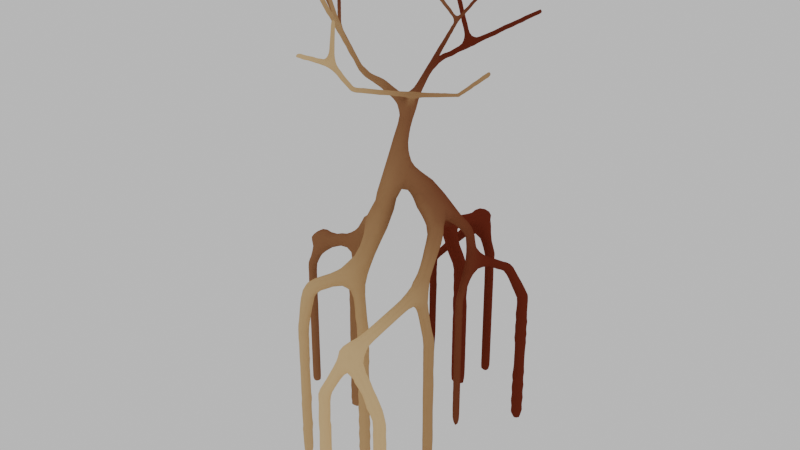 # Source: Tree.blend  (saved by Blender 4.5.88; exported with 4.5.12 LTS)
import bpy
from mathutils import Matrix  # noqa: F401  (used for matrix-valued properties, if any)

bpy.ops.wm.read_factory_settings(use_empty=True)
scene = bpy.context.scene
scene.name = 'Scene'

# ---- collections
col_collection = bpy.data.collections.new('Collection'); scene.collection.children.link(col_collection)

# ---- materials (node trees are filled in below, after node groups)
mat_wood = bpy.data.materials.new('Wood')
mat_wood.alpha_threshold = 0.0
mat_wood.roughness = 0.5
mat_wood.line_color = (0.0, 0.0, 0.0, 1.0)

# ---- material node trees
mat_wood.use_nodes = True; mat_wood.node_tree.nodes.clear()
_N = mat_wood.node_tree.nodes; _L = mat_wood.node_tree.links
n0 = _N.new('ShaderNodeOutputMaterial'); n0.name = 'Material Output'; n0.location = (1131, 177)
n1 = _N.new('ShaderNodeTexGradient'); n1.name = 'Gradient Texture'; n1.location = (-389, 125)
n2 = _N.new('ShaderNodeMapping'); n2.name = 'Mapping'; n2.location = (-718, 125)
n3 = _N.new('ShaderNodeTexCoord'); n3.name = 'Texture Coordinate'; n3.location = (-898, 125)
n4 = _N.new('ShaderNodeSeparateXYZ'); n4.name = 'Separate XYZ'; n4.location = (-554, 126)
n5 = _N.new('ShaderNodeValToRGB'); n5.name = 'Color Ramp'; n5.location = (-209, 176)
n5.color_ramp.interpolation = 'EASE'
while len(n5.color_ramp.elements) > 1: n5.color_ramp.elements.remove(n5.color_ramp.elements[-1])
n5.color_ramp.elements[0].position = 0.3; n5.color_ramp.elements[0].color = (0.1608, 0.02826, 0.01608, 1.0)
_e = n5.color_ramp.elements.new(1.0); _e.color = (0.8, 0.5587, 0.2591, 1.0)
n6 = _N.new('ShaderNodeBsdfDiffuse'); n6.name = 'Diffuse BSDF'; n6.location = (124, 306)
n7 = _N.new('ShaderNodeShaderToRGB'); n7.name = 'Shader to RGB'; n7.location = (360, 23)
n8 = _N.new('ShaderNodeValToRGB'); n8.name = 'Color Ramp.001'; n8.location = (531, 23)
n8.color_ramp.interpolation = 'CONSTANT'
while len(n8.color_ramp.elements) > 1: n8.color_ramp.elements.remove(n8.color_ramp.elements[-1])
n8.color_ramp.elements[0].position = 0.0; n8.color_ramp.elements[0].color = (0.0, 0.0, 0.0, 1.0)
_e = n8.color_ramp.elements.new(0.75); _e.color = (1.0, 1.0, 1.0, 1.0)
n9 = _N.new('ShaderNodeMix'); n9.name = 'Mix'; n9.location = (889, -43)
n9.data_type = 'RGBA'
n10 = _N.new('ShaderNodeHueSaturation'); n10.name = 'Hue/Saturation/Value'; n10.location = (417, -232)
n10.inputs[2].default_value = 0.6
n11 = _N.new('ShaderNodeMix'); n11.name = 'Mix.001'; n11.location = (613, -228)
n11.data_type = 'RGBA'
n11.inputs[0].default_value = 0.02125
n11.inputs[7].default_value = (5.149e-05, 0.0, 0.4999, 1.0)
_L.new(n3.outputs[0], n2.inputs[0])
_L.new(n2.outputs[0], n4.inputs[0])
_L.new(n4.outputs[2], n1.inputs[0])
_L.new(n1.outputs[0], n5.inputs[0])
_L.new(n6.outputs[0], n7.inputs[0])
_L.new(n7.outputs[0], n8.inputs[0])
_L.new(n8.outputs[0], n9.inputs[0])
_L.new(n5.outputs[0], n10.inputs[4])
_L.new(n10.outputs[0], n11.inputs[6])
_L.new(n11.outputs[2], n9.inputs[6])
_L.new(n5.outputs[0], n9.inputs[7])
_L.new(n5.outputs[0], n6.inputs[0])
_L.new(n6.outputs[0], n0.inputs[0])
n0.is_active_output = True

# ---- world
world_world = bpy.data.worlds.new('World'); scene.world = world_world
world_world.use_nodes = True; world_world.node_tree.nodes.clear()
_N = world_world.node_tree.nodes; _L = world_world.node_tree.links
n0 = _N.new('ShaderNodeOutputWorld'); n0.name = 'World Output'; n0.location = (200, 100)
n1 = _N.new('ShaderNodeBackground'); n1.name = 'Background'; n1.location = (-200, 100)
n1.inputs[0].default_value = (0.6787, 0.6787, 0.6787, 1.0)
_L.new(n1.outputs[0], n0.inputs[0])
n0.is_active_output = True
world_world.color = (0.05088, 0.05088, 0.05088)
world_world.sun_shadow_jitter_overblur = 0.0

# ---- meshes
me_plane = bpy.data.meshes.new('Plane')
me_plane.from_pydata([(-0.3654, 0.2318, 2.546), (-0.6582, 0.2318, 3.115), (-0.09237, 0.3049, 3.406), (0.2004, 0.3049, 2.837), (2.015, 0.3414, 2.057), (2.341, 0.3414, 2.524), (2.807, 0.3908, 2.199), (2.481, 0.3908, 1.732), (1.621, 0.2321, -1.331), (1.218, 0.2321, -1.398), (1.152, 0.3046, -1.001), (1.555, 0.3046, -0.9339), (-0.9718, 0.1921, -3.587), (-0.3213, 0.1921, -3.075), (0.1827, 0.3445, -3.714), (-0.4679, 0.3445, -4.227), (-2.37, 0.2238, 0.1456), (-3.165, 0.2238, 0.0867), (-3.224, 0.3129, 0.8776), (-2.428, 0.3129, 0.9365), (-2.007, 3.062, 0.904), (-1.626, 3.058, 0.0988), (-2.168, 3.715, -0.1612), (-2.549, 3.719, 0.644), (1.516, 3.716, 0.01347), (0.9273, 3.853, 0.5968), (1.391, 4.475, 0.9187), (1.979, 4.338, 0.3353), (0.06741, 3.187, -1.595), (0.5814, 3.026, -1.684), (0.6219, 3.383, -2.095), (0.1079, 3.544, -2.006), (1.534, 3.615, -1.216), (1.791, 3.518, -0.8249), (2.175, 3.716, -1.028), (1.919, 3.813, -1.419), (2.008, 1.107, -3.248), (2.44, 1.134, -2.953), (2.63, 1.508, -3.268), (2.198, 1.48, -3.563), (2.402, -0.1584, -3.601), (2.941, -0.1137, -3.206), (3.32, 0.03279, -3.739), (2.78, -0.01191, -4.134), (-1.822, 1.567, 4.002), (-2.241, 1.594, 3.331), (-2.751, 2.095, 3.67), (-2.332, 2.068, 4.341), (-2.273, -0.3302, 3.944), (-2.571, -0.3045, 3.445), (-3.068, -0.2595, 3.745), (-2.769, -0.2852, 4.244), (-0.9082, 9.613, 1.099), (-1.248, 9.557, 0.8336), (-1.127, 9.906, 0.6049), (-0.7869, 9.962, 0.8701), (2.503, 11.87, -4.538), (2.622, 11.87, -4.357), (2.537, 12.06, -4.302), (2.419, 12.06, -4.483), (0.516, 10.57, 4.07), (0.2835, 10.57, 4.022), (0.3113, 10.76, 3.892), (0.5438, 10.76, 3.94), (3.335, 10.45, 1.722), (3.305, 10.45, 1.886), (3.231, 10.6, 1.873), (3.261, 10.6, 1.709), (4.887, 11.67, 2.02), (4.847, 11.66, 2.225), (4.72, 11.83, 2.202), (4.76, 11.83, 1.997), (0.1721, 13.26, 4.601), (0.3431, 13.26, 4.601), (0.3431, 13.28, 4.771), (0.1721, 13.28, 4.771), (0.3521, 12.42, 6.503), (0.1631, 12.42, 6.503), (0.1631, 12.59, 6.425), (0.3521, 12.59, 6.425), (-2.526, 13.39, 2.236), (-2.487, 13.39, 2.082), (-2.355, 13.47, 2.116), (-2.395, 13.47, 2.269), (-1.406, 13.35, 3.489), (-1.628, 13.35, 3.507), (-1.643, 13.48, 3.327), (-1.421, 13.48, 3.309), (-5.042, 11.68, -1.152), (-4.893, 11.68, -1.29), (-4.855, 11.87, -1.248), (-5.004, 11.87, -1.111), (-3.955, 12.84, 0.9152), (-4.11, 12.84, 0.8269), (-4.028, 12.9, 0.6835), (-3.873, 12.9, 0.7718), (-3.065, 13.99, -4.909), (-3.154, 13.99, -4.725), (-3.058, 14.16, -4.678), (-2.969, 14.16, -4.862), (-1.475, 12.97, -6.615), (-1.326, 12.97, -6.607), (-1.326, 13.12, -6.607), (-1.475, 13.12, -6.615), (1.162, 13.3, 0.355), (0.9678, 13.3, 0.3064), (1.005, 13.43, 0.1562), (1.2, 13.43, 0.2048), (1.812, 13.31, -1.915), (1.954, 13.31, -1.848), (1.91, 13.43, -1.754), (1.768, 13.43, -1.82), (-0.7925, -0.2542, -6.174), (-0.6994, -0.2542, -5.589), (-0.1183, -0.1808, -5.681), (-0.2113, -0.1808, -6.267), (-2.195, -0.5024, -4.378), (-2.488, -0.5024, -4.697), (-2.78, -0.3285, -4.429), (-2.488, -0.3285, -4.11), (-5.526, -0.04591, 0.32), (-5.526, -0.04591, -0.1827), (-6.016, 0.06419, -0.1827), (-6.016, 0.06419, 0.32), (1.656, -0.1028, 6.888), (1.333, -0.1028, 6.374), (0.8351, 0.04984, 6.686), (1.157, 0.04984, 7.201), (3.214, -0.4764, 5.979), (3.192, -0.4764, 6.611), (3.798, -0.2952, 6.632), (3.82, -0.2952, 6.0), (-0.3673, -1.485, 2.545), (-0.6601, -1.485, 3.114), (-0.09051, -1.485, 3.407), (0.2023, -1.485, 2.838), (2.015, -1.387, 2.057), (2.34, -1.387, 2.524), (2.807, -1.387, 2.198), (2.482, -1.387, 1.731), (1.621, -1.485, -1.334), (1.218, -1.485, -1.401), (1.151, -1.485, -0.9976), (1.555, -1.485, -0.9307), (-0.9762, -1.485, -3.582), (-0.3256, -1.485, -3.069), (0.1871, -1.485, -3.72), (-0.4635, -1.485, -4.232), (-2.369, -1.485, 0.1431), (-3.165, -1.485, 0.08421), (-3.224, -1.485, 0.8801), (-2.428, -1.485, 0.939), (2.393, -1.816, -3.594), (2.937, -1.816, -3.202), (3.328, -1.816, -3.746), (2.785, -1.816, -4.138), (-2.271, -2.048, 3.944), (-2.571, -2.048, 3.445), (-3.069, -2.048, 3.745), (-2.77, -2.048, 4.244), (-0.7947, -1.971, -6.174), (-0.7017, -1.971, -5.588), (-0.116, -1.971, -5.681), (-0.2091, -1.971, -6.267), (-2.182, -2.169, -4.39), (-2.474, -2.169, -4.709), (-2.794, -2.169, -4.417), (-2.501, -2.169, -4.098), (-5.519, -1.744, 0.32), (-5.519, -1.744, -0.1827), (-6.022, -1.744, -0.1827), (-6.022, -1.744, 0.32), (1.664, -1.78, 6.883), (1.342, -1.78, 6.369), (0.8268, -1.78, 6.691), (1.149, -1.78, 7.206), (3.201, -2.139, 5.978), (3.179, -2.139, 6.611), (3.812, -2.139, 6.633), (3.834, -2.139, 6.0), (2.222, 1.94, 6.852), (1.622, 1.94, 6.644), (1.79, 2.318, 6.161), (2.39, 2.318, 6.37), (-5.863, 1.457, 0.2872), (-5.711, 1.457, -0.4304), (-5.256, 2.024, -0.334), (-5.408, 2.024, 0.3837), (-1.379, 1.625, -6.408), (-0.7229, 1.625, -6.563), (-0.6307, 2.167, -6.174), (-1.287, 2.167, -6.019), (-2.371, 0.8634, 0.008884), (-3.144, 0.8634, -0.04836), (-3.2, 1.035, 0.7053), (-2.427, 1.035, 0.7625), (-2.372, 1.508, -0.1272), (-3.176, 1.587, -0.2402), (-3.204, 1.67, 0.4923), (-2.426, 1.676, 0.6054), (-0.3933, 2.604, 2.004), (-1.174, 2.604, 2.1), (-1.112, 3.207, 2.6), (-0.3317, 3.207, 2.504), (-0.405, 3.08, 1.318), (-1.441, 3.171, 1.304), (-1.256, 3.794, 2.024), (-0.332, 3.794, 1.91), (-0.474, 0.7349, 2.484), (-0.7719, 0.7349, 3.063), (-0.2075, 0.8825, 3.353), (0.09043, 0.8825, 2.774), (-0.5939, 1.302, 2.415), (-0.8972, 1.302, 3.005), (-0.3226, 1.452, 3.301), (-0.01939, 1.452, 2.711), (-0.7162, 1.879, 2.346), (-1.025, 1.879, 2.946), (-0.44, 2.032, 3.247), (-0.1313, 2.032, 2.646), (-2.313, 2.551, 0.7201), (-1.972, 2.543, -0.009885), (-2.587, 2.974, -0.3019), (-2.928, 2.983, 0.428), (-1.125, 3.262, 0.2859), (-1.534, 4.14, 0.08902), (-1.963, 4.14, 0.9797), (-0.129, 4.69, 0.5348), (-1.117, 4.69, 0.06771), (-1.573, 4.924, 1.033), (-0.5853, 4.924, 1.5), (-0.1706, 5.481, 0.6305), (-1.047, 5.481, -0.02681), (-1.5, 5.662, 0.8849), (-0.5177, 5.662, 1.349), (1.937, 0.8496, 2.108), (2.266, 0.8496, 2.58), (2.732, 0.9493, 2.255), (2.402, 0.9493, 1.783), (1.852, 1.401, 2.162), (2.186, 1.401, 2.641), (2.657, 1.502, 2.312), (2.323, 1.502, 1.833), (1.766, 1.96, 2.217), (2.105, 1.96, 2.702), (2.582, 2.062, 2.369), (2.244, 2.062, 1.884), (2.046, 2.526, 1.697), (1.538, 2.731, 2.035), (1.898, 3.2, 2.291), (2.406, 2.994, 1.952), (1.895, 2.868, 1.206), (1.341, 3.093, 1.576), (1.734, 3.604, 1.855), (2.289, 3.38, 1.486), (1.728, 3.249, 0.6618), (1.122, 3.494, 1.066), (1.552, 4.054, 1.372), (2.159, 3.808, 0.9673), (0.8716, 4.223, -0.3748), (0.3483, 4.262, 0.3371), (0.9115, 5.047, 0.725), (1.491, 4.974, -0.2885), (-1.111, 0.9018, -3.371), (-0.4994, 0.9018, -2.889), (-0.0504, 1.183, -3.459), (-0.6615, 1.183, -3.941), (-1.245, 1.597, -3.164), (-0.6692, 1.597, -2.71), (-0.2459, 1.863, -3.247), (-0.6909, 1.877, -3.596), (-0.827, 2.585, -2.315), (-0.3397, 2.246, -2.578), (-0.2586, 2.711, -3.024), (-0.7459, 3.049, -2.761), (-0.501, 2.811, -2.046), (-0.04062, 2.492, -2.295), (0.036, 2.93, -2.716), (-0.4243, 3.249, -2.468), (-0.1923, 3.025, -1.792), (0.2424, 2.724, -2.027), (0.3148, 3.138, -2.425), (-0.12, 3.439, -2.19), (-0.2783, 4.628, -0.3803), (0.8838, 5.281, -1.026), (-0.2217, 5.179, -1.159), (-0.07052, 3.597, -1.203), (0.6628, 3.597, -1.15), (0.7063, 4.021, -1.75), (-0.02699, 4.021, -1.803), (1.658, 0.5206, -1.455), (1.222, 0.5206, -1.527), (1.155, 0.6747, -1.119), (1.59, 0.6747, -1.046), (1.71, 0.9496, -1.632), (1.231, 0.9496, -1.711), (1.156, 1.119, -1.263), (1.635, 1.119, -1.183), (1.837, 1.51, -1.897), (1.24, 1.43, -1.918), (1.158, 1.617, -1.424), (1.685, 1.617, -1.336), (1.22, 2.611, -1.662), (1.522, 2.371, -1.262), (1.975, 2.408, -1.582), (1.673, 2.648, -1.982), (1.328, 3.008, -1.486), (1.615, 2.78, -1.106), (2.046, 2.815, -1.41), (1.758, 3.044, -1.79), (1.431, 3.386, -1.318), (1.704, 3.169, -0.9569), (2.114, 3.203, -1.246), (1.84, 3.42, -1.608), (0.7561, 4.182, -0.857), (1.185, 3.915, -1.029), (1.393, 3.837, -0.5342), (1.819, 4.325, -0.732), (1.534, 4.325, -1.346), (-0.7803, 5.211, -0.2718), (0.04018, 5.211, 0.6325), (0.5591, 6.211, 0.1616), (-0.2615, 6.211, -0.7426), (0.2113, 6.473, 0.4283), (-0.5605, 6.473, -0.4223), (-0.05853, 7.009, 0.03495), (-0.8769, 7.009, -0.2895), (-1.189, 7.251, 0.4973), (-0.3705, 7.251, 0.8218), (-0.08426, 7.598, -0.08164), (-0.7782, 7.598, -0.3568), (-1.043, 7.803, 0.3104), (-0.3488, 7.803, 0.5856), (-0.1067, 8.113, -0.1834), (-0.6921, 8.113, -0.4156), (-0.9153, 8.286, 0.1473), (-0.3299, 8.286, 0.3794), (1.412, 1.59, -2.248), (2.022, 2.11, -2.167), (1.528, 2.11, -2.45), (1.626, 1.412, -2.606), (2.107, 1.412, -2.33), (2.219, 1.917, -2.527), (1.739, 1.917, -2.803), (1.834, 1.238, -2.954), (2.302, 1.238, -2.686), (2.411, 1.73, -2.877), (1.944, 1.73, -3.145), (2.108, 0.7584, -3.334), (2.554, 0.8319, -2.993), (2.839, 1.073, -3.418), (2.394, 0.9991, -3.759), (2.262, 0.2731, -3.472), (2.747, 0.3531, -3.1), (3.058, 0.6152, -3.563), (2.573, 0.5352, -3.935), (-0.8791, 1.987, 3.296), (-1.289, 1.987, 2.706), (-1.493, 2.661, 2.847), (-1.083, 2.661, 3.438), (-1.403, 1.728, 3.682), (-1.834, 1.728, 3.062), (-2.048, 2.436, 3.211), (-1.617, 2.436, 3.831), (-1.91, 1.104, 3.963), (-2.28, 1.168, 3.339), (-2.894, 1.281, 3.714), (-2.524, 1.216, 4.338), (-2.04, 0.5838, 3.956), (-2.383, 0.6433, 3.376), (-2.954, 0.7477, 3.725), (-2.61, 0.6882, 4.305), (-2.161, 0.09854, 3.95), (-2.48, 0.1538, 3.412), (-3.01, 0.2507, 3.735), (-2.691, 0.1954, 4.273), (-0.2354, 8.885, -0.7027), (-0.6904, 8.885, -0.7027), (-0.6904, 9.212, -0.3858), (-0.2354, 9.212, -0.3858), (-0.2595, 9.182, -0.9736), (-0.6663, 9.182, -0.9736), (-0.6663, 9.474, -0.6902), (-0.2595, 9.474, -0.6902), (-0.2809, 9.445, -1.214), (-0.6449, 9.445, -1.214), (-0.6449, 9.706, -0.9606), (-0.2809, 9.706, -0.9606), (-0.3007, 9.689, -1.437), (-0.6251, 9.689, -1.437), (-0.6251, 9.922, -1.211), (-0.3007, 9.922, -1.211), (-0.1947, 9.973, -1.756), (-0.449, 9.973, -1.887), (-0.49, 10.24, -1.807), (-0.2356, 10.24, -1.676), (-0.07604, 10.06, -1.987), (-0.3296, 10.06, -2.118), (-0.3705, 10.33, -2.038), (-0.1169, 10.33, -1.908), (0.04203, 10.14, -2.217), (-0.2108, 10.14, -2.347), (-0.2515, 10.41, -2.268), (0.001308, 10.41, -2.138), (0.1597, 10.23, -2.446), (-0.09235, 10.23, -2.576), (-0.133, 10.5, -2.497), (0.1191, 10.5, -2.367), (0.2772, 10.31, -2.675), (0.02585, 10.31, -2.804), (-0.01463, 10.58, -2.726), (0.2367, 10.58, -2.596), (-0.4861, 8.787, 0.4121), (-0.9207, 8.787, 0.169), (-0.7513, 9.144, -0.1339), (-0.3509, 9.14, 0.1972), (-0.6301, 9.07, 0.647), (-1.046, 9.07, 0.4146), (-0.8836, 9.411, 0.1251), (-0.4681, 9.411, 0.3575), (-0.7678, 9.341, 0.8717), (-1.165, 9.341, 0.6496), (-1.01, 9.667, 0.3729), (-0.613, 9.667, 0.595), (-1.15, 9.771, 1.217), (-1.385, 9.688, 0.9568), (-1.316, 10.0, 0.7941), (-1.08, 10.09, 1.055), (-1.321, 9.882, 1.299), (-1.52, 9.811, 1.078), (-1.462, 10.08, 0.9393), (-1.262, 10.15, 1.161), (-1.421, 10.22, 1.474), (-1.676, 10.22, 1.459), (-1.663, 10.36, 1.24), (-1.407, 10.36, 1.256), (-1.429, 10.44, 1.606), (-1.684, 10.44, 1.59), (-1.67, 10.57, 1.373), (-1.416, 10.57, 1.389), (-1.438, 10.66, 1.736), (-1.691, 10.66, 1.72), (-1.678, 10.79, 1.504), (-1.425, 10.79, 1.52), (-1.447, 10.87, 1.865), (-1.699, 10.87, 1.85), (-1.685, 11.0, 1.634), (-1.433, 11.0, 1.65), (-1.455, 11.08, 1.994), (-1.706, 11.08, 1.978), (-1.693, 11.21, 1.764), (-1.442, 11.21, 1.779), (-1.464, 11.3, 2.122), (-1.713, 11.3, 2.106), (-1.7, 11.43, 1.893), (-1.451, 11.43, 1.908), (-1.472, 11.51, 2.249), (-1.72, 11.51, 2.234), (-1.707, 11.64, 2.022), (-1.459, 11.64, 2.037), (-1.481, 11.72, 2.376), (-1.727, 11.72, 2.361), (-1.714, 11.85, 2.15), (-1.468, 11.85, 2.165), (-1.882, 10.09, 1.192), (-1.773, 10.09, 0.9669), (-1.674, 10.31, 1.015), (-1.783, 10.31, 1.24), (-2.081, 10.2, 1.092), (-1.976, 10.2, 0.8733), (-1.879, 10.42, 0.9197), (-1.985, 10.42, 1.139), (-2.267, 10.3, 0.9996), (-2.164, 10.3, 0.7859), (-2.07, 10.52, 0.8311), (-2.173, 10.52, 1.045), (-2.445, 10.4, 0.9108), (-2.345, 10.4, 0.7023), (-2.253, 10.61, 0.7465), (-2.353, 10.61, 0.955), (-2.617, 10.5, 0.8249), (-2.519, 10.5, 0.6214), (-2.43, 10.7, 0.6645), (-2.528, 10.7, 0.8681), (-2.785, 10.6, 0.7413), (-2.689, 10.6, 0.5426), (-2.602, 10.79, 0.5847), (-2.698, 10.79, 0.7834), (-2.949, 10.69, 0.6595), (-2.856, 10.69, 0.4656), (-2.77, 10.88, 0.5066), (-2.864, 10.88, 0.7005), (-3.11, 10.78, 0.5792), (-3.019, 10.78, 0.39), (-2.936, 10.97, 0.43), (-3.027, 10.97, 0.6192), (-3.268, 10.87, 0.5002), (-3.18, 10.87, 0.3156), (-3.098, 11.05, 0.3547), (-3.187, 11.05, 0.5393), (-3.425, 10.96, 0.4223), (-3.338, 10.96, 0.2423), (-3.259, 11.14, 0.2804), (-3.345, 11.14, 0.4605), (-3.579, 11.05, 0.3455), (-3.494, 11.05, 0.1699), (-3.417, 11.22, 0.2071), (-3.501, 11.22, 0.3827), (0.06391, 10.68, -3.209), (-0.08371, 10.68, -2.974), (0.09604, 10.86, -2.861), (0.2437, 10.86, -3.096), (-0.08662, 10.89, -3.301), (-0.2322, 10.89, -3.069), (-0.05492, 11.07, -2.958), (0.09067, 11.07, -3.19), (-0.231, 11.1, -3.39), (-0.3746, 11.1, -3.161), (-0.1997, 11.27, -3.051), (-0.05603, 11.27, -3.28), (-0.3714, 11.29, -3.476), (-0.5132, 11.29, -3.25), (-0.3406, 11.47, -3.141), (-0.1988, 11.47, -3.367), (-0.5091, 11.49, -3.56), (-0.649, 11.49, -3.337), (-0.4786, 11.66, -3.23), (-0.3387, 11.66, -3.453), (-0.6446, 11.68, -3.643), (-0.7827, 11.68, -3.423), (-0.6145, 11.85, -3.317), (-0.4764, 11.85, -3.537), (-0.7782, 11.87, -3.725), (-0.9145, 11.87, -3.508), (-0.7485, 12.03, -3.404), (-0.6122, 12.03, -3.621), (-0.9103, 12.05, -3.806), (-1.045, 12.05, -3.592), (-0.8811, 12.22, -3.489), (-0.7465, 12.22, -3.703), (-1.041, 12.24, -3.886), (-1.174, 12.24, -3.675), (-1.012, 12.4, -3.573), (-0.8795, 12.4, -3.785), (-1.171, 12.42, -3.966), (-1.302, 12.42, -3.757), (-1.142, 12.58, -3.657), (-1.011, 12.58, -3.865), (-1.299, 12.6, -4.044), (-1.429, 12.6, -3.838), (-1.271, 12.76, -3.74), (-1.142, 12.76, -3.946), (-1.427, 12.78, -4.123), (-1.555, 12.78, -3.919), (-1.399, 12.94, -3.822), (-1.272, 12.94, -4.025), (0.4622, 10.56, -3.233), (0.6131, 10.56, -3.003), (0.5059, 10.8, -2.933), (0.3549, 10.8, -3.163), (0.6615, 10.69, -3.361), (0.8093, 10.69, -3.135), (0.7043, 10.93, -3.067), (0.5565, 10.93, -3.292), (0.849, 10.81, -3.481), (0.9939, 10.81, -3.26), (0.891, 11.04, -3.192), (0.7461, 11.04, -3.413), (1.029, 10.92, -3.596), (1.171, 10.92, -3.379), (1.071, 11.15, -3.313), (0.9285, 11.15, -3.53), (1.204, 11.04, -3.708), (1.344, 11.04, -3.496), (1.245, 11.26, -3.431), (1.106, 11.26, -3.643), (1.376, 11.15, -3.817), (1.512, 11.15, -3.609), (1.415, 11.37, -3.545), (1.279, 11.37, -3.754), (1.543, 11.25, -3.925), (1.677, 11.25, -3.72), (1.582, 11.47, -3.658), (1.448, 11.47, -3.862), (1.708, 11.36, -4.03), (1.84, 11.36, -3.83), (1.747, 11.57, -3.769), (1.615, 11.57, -3.969), (1.871, 11.46, -4.134), (2.0, 11.46, -3.938), (1.908, 11.67, -3.878), (1.78, 11.67, -4.074), (2.032, 11.57, -4.237), (2.158, 11.57, -4.044), (2.068, 11.77, -3.985), (1.942, 11.77, -4.178), (2.19, 11.67, -4.338), (2.314, 11.67, -4.15), (2.226, 11.87, -4.092), (2.102, 11.87, -4.28), (2.347, 11.77, -4.439), (2.469, 11.77, -4.254), (2.383, 11.96, -4.197), (2.261, 11.96, -4.382), (0.1143, 8.733, 0.1383), (-0.2259, 8.733, 0.4557), (-0.04482, 9.135, -0.0323), (0.3198, 8.943, 0.3877), (0.008717, 8.943, 0.6779), (-0.1368, 9.311, 0.5219), (0.1743, 9.311, 0.2317), (0.5008, 9.128, 0.6074), (0.2154, 9.128, 0.8737), (0.08182, 9.465, 0.7306), (0.3673, 9.465, 0.4643), (0.6676, 9.298, 0.8098), (0.4057, 9.298, 1.054), (0.2832, 9.608, 0.9228), (0.5451, 9.608, 0.6785), (0.8245, 9.458, 1.0), (0.5849, 9.458, 1.224), (0.4728, 9.742, 1.104), (0.7124, 9.742, 0.8801), (0.9739, 9.611, 1.182), (0.7555, 9.611, 1.385), (0.6533, 9.869, 1.276), (0.8717, 9.869, 1.072), (1.036, 9.83, 1.737), (0.7744, 9.83, 1.68), (0.7906, 10.09, 1.605), (1.052, 10.09, 1.662), (0.9803, 9.908, 1.985), (0.7221, 9.908, 1.93), (0.7381, 10.16, 1.856), (0.9963, 10.16, 1.911), (0.9267, 9.983, 2.226), (0.6716, 9.983, 2.171), (0.6874, 10.23, 2.098), (0.9425, 10.23, 2.153), (0.8741, 10.06, 2.462), (0.622, 10.06, 2.407), (0.6376, 10.3, 2.335), (0.8897, 10.3, 2.39), (0.8224, 10.13, 2.694), (0.5732, 10.13, 2.64), (0.5887, 10.37, 2.569), (0.8378, 10.37, 2.623), (0.7713, 10.2, 2.923), (0.5251, 10.2, 2.87), (0.5403, 10.44, 2.799), (0.7866, 10.44, 2.853), (0.7208, 10.27, 3.15), (0.4774, 10.27, 3.097), (0.4925, 10.51, 3.028), (0.7358, 10.51, 3.08), (0.6706, 10.34, 3.375), (0.4302, 10.34, 3.323), (0.4451, 10.58, 3.254), (0.6855, 10.58, 3.306), (0.6209, 10.41, 3.598), (0.3833, 10.41, 3.546), (0.398, 10.65, 3.478), (0.6356, 10.65, 3.53), (0.5715, 10.48, 3.819), (0.3367, 10.48, 3.769), (0.3513, 10.71, 3.701), (0.5861, 10.71, 3.752), (0.49, 10.75, 4.225), (0.2526, 10.75, 4.178), (0.2911, 10.9, 3.992), (0.5285, 10.9, 4.039), (0.4667, 10.93, 4.367), (0.2244, 10.93, 4.319), (0.2637, 11.08, 4.129), (0.5061, 11.08, 4.177), (0.4427, 11.11, 4.513), (0.1953, 11.11, 4.465), (0.2354, 11.27, 4.271), (0.4829, 11.27, 4.32), (0.4182, 11.3, 4.664), (0.1655, 11.3, 4.614), (0.2065, 11.46, 4.416), (0.4592, 11.46, 4.466), (0.3932, 11.49, 4.816), (0.1352, 11.49, 4.765), (0.1771, 11.66, 4.563), (0.4351, 11.65, 4.614), (1.338, 9.838, 1.332), (1.295, 9.838, 1.585), (1.227, 10.09, 1.573), (1.271, 10.09, 1.32), (1.569, 9.909, 1.377), (1.527, 9.909, 1.62), (1.463, 10.15, 1.608), (1.505, 10.15, 1.366), (1.778, 9.972, 1.418), (1.737, 9.972, 1.651), (1.675, 10.2, 1.64), (1.716, 10.2, 1.407), (1.973, 10.03, 1.456), (1.934, 10.03, 1.68), (1.875, 10.25, 1.67), (1.913, 10.25, 1.446), (2.159, 10.09, 1.492), (2.122, 10.09, 1.709), (2.064, 10.3, 1.699), (2.102, 10.3, 1.482), (2.338, 10.14, 1.527), (2.302, 10.14, 1.736), (2.247, 10.35, 1.726), (2.283, 10.35, 1.518), (2.511, 10.2, 1.561), (2.477, 10.2, 1.762), (2.423, 10.39, 1.752), (2.458, 10.39, 1.552), (2.68, 10.25, 1.594), (2.647, 10.25, 1.787), (2.595, 10.44, 1.778), (2.629, 10.44, 1.585), (2.845, 10.3, 1.626), (2.813, 10.3, 1.812), (2.763, 10.48, 1.803), (2.795, 10.48, 1.618), (3.006, 10.35, 1.658), (2.975, 10.35, 1.836), (2.927, 10.52, 1.828), (2.958, 10.52, 1.65), (3.164, 10.4, 1.689), (3.134, 10.4, 1.86), (3.088, 10.56, 1.852), (3.118, 10.56, 1.681), (3.453, 10.54, 1.745), (3.42, 10.54, 1.911), (3.317, 10.67, 1.892), (3.35, 10.67, 1.726), (3.575, 10.64, 1.768), (3.542, 10.63, 1.938), (3.436, 10.77, 1.919), (3.47, 10.77, 1.749), (3.705, 10.74, 1.793), (3.671, 10.74, 1.966), (3.564, 10.87, 1.947), (3.598, 10.88, 1.774), (3.842, 10.84, 1.819), (3.807, 10.84, 1.996), (3.697, 10.98, 1.976), (3.732, 10.99, 1.8), (3.982, 10.95, 1.846), (3.947, 10.95, 2.027), (3.835, 11.1, 2.007), (3.87, 11.1, 1.826), (4.126, 11.07, 1.874), (4.09, 11.07, 2.058), (3.976, 11.21, 2.038), (4.012, 11.22, 1.853), (4.274, 11.18, 1.902), (4.237, 11.18, 2.091), (4.12, 11.33, 2.069), (4.157, 11.33, 1.881), (4.424, 11.3, 1.931), (4.386, 11.3, 2.123), (4.267, 11.45, 2.102), (4.304, 11.46, 1.91), (4.576, 11.42, 1.96), (4.538, 11.42, 2.157), (4.416, 11.58, 2.135), (4.454, 11.58, 1.938), (4.731, 11.54, 1.99), (4.691, 11.54, 2.191), (4.567, 11.7, 2.168), (4.606, 11.7, 1.967), (0.1333, 12.06, 4.686), (0.3819, 12.06, 4.686), (0.3819, 12.08, 4.934), (0.1333, 12.08, 4.934), (0.1408, 12.29, 4.67), (0.3744, 12.29, 4.67), (0.3744, 12.32, 4.902), (0.1408, 12.32, 4.902), (0.1477, 12.51, 4.655), (0.3675, 12.51, 4.655), (0.3675, 12.53, 4.873), (0.1477, 12.53, 4.873), (0.1542, 12.71, 4.641), (0.361, 12.71, 4.641), (0.361, 12.73, 4.846), (0.1542, 12.73, 4.846), (0.1603, 12.9, 4.627), (0.3549, 12.9, 4.627), (0.3549, 12.92, 4.821), (0.1603, 12.92, 4.821), (0.1663, 13.08, 4.614), (0.3489, 13.08, 4.614), (0.3489, 13.1, 4.796), (0.1663, 13.1, 4.796), (0.3851, 11.78, 5.17), (0.1301, 11.78, 5.17), (0.1301, 12.01, 5.064), (0.3851, 12.01, 5.064), (0.3796, 11.88, 5.39), (0.1355, 11.88, 5.39), (0.1355, 12.11, 5.289), (0.3796, 12.11, 5.289), (0.3746, 11.98, 5.594), (0.1406, 11.98, 5.594), (0.1406, 12.19, 5.496), (0.3746, 12.19, 5.496), (0.3698, 12.08, 5.787), (0.1453, 12.08, 5.787), (0.1453, 12.28, 5.694), (0.3698, 12.28, 5.694), (0.3652, 12.17, 5.973), (0.15, 12.17, 5.973), (0.15, 12.36, 5.884), (0.3652, 12.36, 5.884), (0.3608, 12.25, 6.154), (0.1544, 12.25, 6.154), (0.1544, 12.44, 6.068), (0.3608, 12.44, 6.068), (0.3564, 12.34, 6.33), (0.1588, 12.34, 6.33), (0.1588, 12.52, 6.248), (0.3564, 12.52, 6.248), (-1.868, 12.17, 2.443), (-1.81, 12.17, 2.218), (-1.617, 12.29, 2.267), (-1.699, 12.27, 2.467), (-1.967, 12.35, 2.411), (-1.912, 12.35, 2.198), (-1.729, 12.47, 2.245), (-1.784, 12.47, 2.458), (-2.058, 12.52, 2.383), (-2.005, 12.52, 2.179), (-1.83, 12.63, 2.224), (-1.883, 12.63, 2.428), (-2.143, 12.68, 2.356), (-2.093, 12.68, 2.161), (-1.926, 12.78, 2.204), (-1.976, 12.78, 2.399), (-2.224, 12.83, 2.331), (-2.176, 12.83, 2.144), (-2.017, 12.93, 2.185), (-2.065, 12.93, 2.371), (-2.303, 12.97, 2.306), (-2.257, 12.97, 2.128), (-2.105, 13.07, 2.167), (-2.151, 13.07, 2.345), (-2.379, 13.11, 2.282), (-2.336, 13.11, 2.112), (-2.19, 13.2, 2.15), (-2.234, 13.2, 2.319), (-2.454, 13.25, 2.259), (-2.412, 13.25, 2.097), (-2.274, 13.34, 2.133), (-2.315, 13.34, 2.294), (-1.465, 12.12, 2.619), (-1.707, 12.12, 2.639), (-1.481, 12.26, 2.423), (-1.456, 12.3, 2.749), (-1.696, 12.3, 2.768), (-1.711, 12.44, 2.574), (-1.472, 12.44, 2.555), (-1.448, 12.48, 2.877), (-1.684, 12.48, 2.895), (-1.699, 12.62, 2.704), (-1.463, 12.62, 2.685), (-1.439, 12.66, 3.001), (-1.673, 12.66, 3.02), (-1.688, 12.79, 2.831), (-1.454, 12.79, 2.812), (-1.431, 12.83, 3.125), (-1.661, 12.83, 3.143), (-1.676, 12.97, 2.956), (-1.446, 12.97, 2.938), (-1.423, 13.0, 3.247), (-1.65, 13.0, 3.265), (-1.665, 13.14, 3.081), (-1.437, 13.14, 3.063), (-1.414, 13.18, 3.369), (-1.639, 13.18, 3.387), (-1.654, 13.31, 3.204), (-1.429, 13.31, 3.186), (-3.849, 11.17, 0.1299), (-3.709, 11.17, 0.0002374), (-3.672, 11.36, 0.03948), (-3.812, 11.36, 0.1691), (-3.963, 11.22, 0.007096), (-3.822, 11.22, -0.1233), (-3.785, 11.41, -0.08386), (-3.927, 11.41, 0.04658), (-4.079, 11.27, -0.1179), (-3.938, 11.27, -0.2492), (-3.901, 11.46, -0.2094), (-4.043, 11.46, -0.07821), (-4.197, 11.32, -0.2444), (-4.054, 11.32, -0.3765), (-4.017, 11.51, -0.3365), (-4.16, 11.51, -0.2045), (-4.316, 11.37, -0.372), (-4.172, 11.37, -0.5049), (-4.135, 11.56, -0.4647), (-4.279, 11.56, -0.3318), (-4.436, 11.42, -0.5005), (-4.291, 11.42, -0.6342), (-4.254, 11.61, -0.5937), (-4.398, 11.61, -0.4601), (-4.556, 11.47, -0.6297), (-4.41, 11.47, -0.7642), (-4.373, 11.66, -0.7235), (-4.518, 11.66, -0.589), (-4.677, 11.52, -0.7596), (-4.53, 11.52, -0.8949), (-4.493, 11.71, -0.8539), (-4.639, 11.71, -0.7186), (-4.798, 11.57, -0.89), (-4.651, 11.57, -1.026), (-4.613, 11.77, -0.9849), (-4.76, 11.77, -0.8488), (-4.92, 11.63, -1.021), (-4.772, 11.63, -1.158), (-4.734, 11.82, -1.116), (-4.882, 11.82, -0.9795), (-3.649, 11.36, 0.3884), (-3.813, 11.36, 0.2951), (-3.727, 11.43, 0.1437), (-3.563, 11.43, 0.237), (-3.684, 11.53, 0.449), (-3.847, 11.53, 0.3563), (-3.762, 11.6, 0.2058), (-3.599, 11.6, 0.2985), (-3.719, 11.7, 0.5087), (-3.881, 11.7, 0.4165), (-3.796, 11.77, 0.2669), (-3.634, 11.77, 0.3591), (-3.753, 11.86, 0.5677), (-3.914, 11.86, 0.4762), (-3.83, 11.93, 0.3274), (-3.669, 11.93, 0.419), (-3.787, 12.03, 0.6264), (-3.947, 12.03, 0.5353), (-3.863, 12.1, 0.3875), (-3.703, 12.1, 0.4785), (-3.821, 12.19, 0.6846), (-3.98, 12.19, 0.5942), (-3.897, 12.26, 0.4472), (-3.737, 12.26, 0.5377), (-3.855, 12.35, 0.7426), (-4.013, 12.35, 0.6527), (-3.93, 12.42, 0.5066), (-3.772, 12.42, 0.5966), (-3.888, 12.51, 0.8004), (-4.045, 12.51, 0.711), (-3.963, 12.58, 0.5658), (-3.806, 12.58, 0.6552), (-3.921, 12.68, 0.8579), (-4.078, 12.68, 0.769), (-3.996, 12.74, 0.6248), (-3.839, 12.74, 0.7136), (-1.74, 13.07, -4.279), (-1.842, 13.07, -4.07), (-1.733, 13.27, -4.016), (-1.631, 13.27, -4.225), (-1.918, 13.2, -4.363), (-2.018, 13.2, -4.158), (-1.911, 13.39, -4.105), (-1.811, 13.39, -4.311), (-2.09, 13.31, -4.445), (-2.189, 13.31, -4.243), (-2.083, 13.51, -4.191), (-1.984, 13.51, -4.394), (-2.258, 13.43, -4.525), (-2.355, 13.43, -4.326), (-2.251, 13.62, -4.275), (-2.154, 13.62, -4.474), (-2.423, 13.54, -4.604), (-2.519, 13.54, -4.407), (-2.416, 13.73, -4.357), (-2.321, 13.73, -4.554), (-2.586, 13.66, -4.681), (-2.68, 13.66, -4.488), (-2.579, 13.84, -4.439), (-2.485, 13.84, -4.632), (-2.747, 13.77, -4.758), (-2.84, 13.77, -4.568), (-2.74, 13.95, -4.519), (-2.648, 13.95, -4.709), (-2.906, 13.88, -4.834), (-2.998, 13.88, -4.646), (-2.9, 14.06, -4.599), (-2.809, 14.06, -4.786), (-1.637, 12.93, -4.355), (-1.411, 12.93, -4.343), (-1.411, 13.15, -4.343), (-1.637, 13.15, -4.355), (-1.621, 12.93, -4.581), (-1.402, 12.93, -4.569), (-1.402, 13.15, -4.569), (-1.621, 13.15, -4.581), (-1.606, 12.93, -4.786), (-1.395, 12.93, -4.774), (-1.395, 13.15, -4.774), (-1.606, 13.15, -4.785), (-1.593, 12.94, -4.978), (-1.387, 12.94, -4.967), (-1.387, 13.14, -4.967), (-1.593, 13.14, -4.978), (-1.579, 12.94, -5.162), (-1.381, 12.94, -5.151), (-1.381, 13.14, -5.151), (-1.579, 13.14, -5.162), (-1.567, 12.94, -5.339), (-1.374, 12.94, -5.328), (-1.374, 13.14, -5.328), (-1.567, 13.14, -5.339), (-1.555, 12.95, -5.511), (-1.367, 12.95, -5.5), (-1.367, 13.14, -5.5), (-1.555, 13.14, -5.51), (-1.543, 12.95, -5.678), (-1.361, 12.95, -5.668), (-1.361, 13.13, -5.667), (-1.543, 13.13, -5.677), (-1.531, 12.95, -5.841), (-1.355, 12.95, -5.832), (-1.355, 13.13, -5.831), (-1.531, 13.13, -5.841), (-1.519, 12.96, -6.001), (-1.349, 12.96, -5.992), (-1.349, 13.13, -5.992), (-1.519, 13.13, -6.001), (-1.508, 12.96, -6.158), (-1.343, 12.96, -6.149), (-1.343, 13.13, -6.149), (-1.508, 13.13, -6.158), (-1.497, 12.96, -6.313), (-1.337, 12.96, -6.304), (-1.337, 13.12, -6.304), (-1.497, 13.12, -6.312), (-1.486, 12.97, -6.465), (-1.332, 12.97, -6.457), (-1.332, 13.12, -6.456), (-1.486, 13.12, -6.465), (-0.08406, 10.21, -1.511), (-0.2042, 10.21, -1.268), (-0.3837, 10.4, -1.357), (-0.2636, 10.4, -1.6), (0.07267, 10.42, -1.427), (-0.04218, 10.42, -1.195), (-0.2139, 10.59, -1.28), (-0.09905, 10.59, -1.512), (0.212, 10.6, -1.352), (0.1018, 10.6, -1.129), (-0.06295, 10.77, -1.211), (0.04725, 10.77, -1.433), (0.3411, 10.77, -1.282), (0.2353, 10.77, -1.069), (0.07694, 10.93, -1.147), (0.1828, 10.93, -1.361), (0.4632, 10.93, -1.217), (0.3614, 10.93, -1.011), (0.2091, 11.08, -1.087), (0.3109, 11.08, -1.292), (0.5798, 11.08, -1.154), (0.4819, 11.08, -0.9564), (0.3355, 11.23, -1.029), (0.4334, 11.23, -1.227), (0.6922, 11.23, -1.094), (0.598, 11.23, -0.9036), (0.4572, 11.37, -0.9734), (0.5514, 11.37, -1.163), (0.801, 11.37, -1.035), (0.7105, 11.37, -0.8525), (0.5751, 11.51, -0.9195), (0.6656, 11.51, -1.102), (0.9068, 11.51, -0.9783), (0.8198, 11.51, -0.8027), (0.6897, 11.64, -0.8672), (0.7767, 11.64, -1.043), (1.01, 11.64, -0.9229), (0.9265, 11.64, -0.7542), (0.8015, 11.77, -0.8161), (0.8851, 11.77, -0.9848), (1.111, 11.78, -0.8686), (1.031, 11.78, -0.7068), (0.9109, 11.9, -0.7662), (0.9911, 11.9, -0.928), (1.21, 11.9, -0.8155), (1.133, 11.9, -0.6603), (1.018, 12.02, -0.7173), (1.095, 12.02, -0.8724), (1.307, 12.03, -0.7633), (1.233, 12.03, -0.6147), (1.123, 12.14, -0.6692), (1.197, 12.14, -0.8179), (1.359, 12.25, -0.5097), (1.201, 12.25, -0.5491), (1.232, 12.36, -0.6707), (1.402, 12.37, -0.6623), (1.337, 12.37, -0.4162), (1.176, 12.37, -0.4565), (1.207, 12.47, -0.5812), (1.369, 12.47, -0.5409), (1.315, 12.49, -0.316), (1.149, 12.49, -0.3574), (1.181, 12.6, -0.4854), (1.347, 12.6, -0.444), (1.291, 12.62, -0.2113), (1.121, 12.62, -0.2539), (1.154, 12.73, -0.3853), (1.324, 12.73, -0.3428), (1.266, 12.75, -0.1031), (1.091, 12.75, -0.1468), (1.125, 12.86, -0.2818), (1.3, 12.86, -0.2381), (1.241, 12.88, 0.008027), (1.061, 12.88, -0.03685), (1.096, 13.0, -0.1756), (1.276, 13.0, -0.1307), (1.215, 13.02, 0.1216), (1.031, 13.02, 0.07552), (1.066, 13.14, -0.06695), (1.251, 13.14, -0.02086), (1.189, 13.16, 0.2374), (0.9995, 13.16, 0.19), (1.036, 13.29, 0.04372), (1.225, 13.29, 0.09105), (1.316, 12.26, -0.8564), (1.459, 12.26, -0.7892), (1.271, 12.38, -0.7604), (1.366, 12.36, -0.9631), (1.509, 12.36, -0.896), (1.464, 12.48, -0.8001), (1.321, 12.48, -0.8673), (1.416, 12.47, -1.069), (1.559, 12.47, -1.002), (1.514, 12.59, -0.9066), (1.371, 12.59, -0.9737), (1.465, 12.57, -1.176), (1.608, 12.57, -1.109), (1.564, 12.69, -1.013), (1.421, 12.69, -1.08), (1.515, 12.68, -1.282), (1.658, 12.68, -1.215), (1.613, 12.8, -1.119), (1.47, 12.8, -1.186), (1.565, 12.79, -1.387), (1.707, 12.79, -1.32), (1.663, 12.9, -1.225), (1.52, 12.9, -1.292), (1.614, 12.89, -1.493), (1.757, 12.89, -1.426), (1.712, 13.01, -1.331), (1.57, 13.01, -1.398), (1.664, 13.0, -1.599), (1.806, 13.0, -1.532), (1.762, 13.11, -1.437), (1.619, 13.11, -1.503), (1.713, 13.1, -1.704), (1.856, 13.1, -1.638), (1.811, 13.22, -1.542), (1.669, 13.22, -1.609), (1.763, 13.2, -1.81), (1.905, 13.2, -1.743), (1.86, 13.32, -1.648), (1.718, 13.32, -1.715), (-1.247, 1.891, -3.491), (-0.5596, 2.551, -3.681), (-1.247, 2.551, -3.682), (-1.245, 1.727, -4.064), (-0.5611, 1.727, -4.063), (-0.561, 2.385, -4.253), (-1.245, 2.385, -4.253), (-1.243, 1.565, -4.632), (-0.5624, 1.565, -4.632), (-0.5623, 2.219, -4.821), (-1.243, 2.219, -4.821), (-1.226, 1.371, -5.176), (-0.5638, 1.404, -5.198), (-0.5637, 2.055, -5.386), (-1.241, 2.055, -5.386), (-1.103, 0.8519, -6.152), (-0.9519, 0.8679, -5.475), (-0.3836, 1.01, -5.612), (-0.4848, 1.01, -6.25), (-0.9416, 0.2717, -6.164), (-0.8445, 0.2717, -5.553), (-0.2522, 0.4238, -5.647), (-0.3493, 0.4238, -6.258), (-1.321, 0.8839, -5.893), (-1.63, 1.339, -5.61), (-1.207, 0.5505, -5.187), (-1.596, 0.5505, -5.612), (-1.884, 0.9744, -5.348), (-1.495, 0.9744, -4.923), (-1.484, 0.247, -4.959), (-1.847, 0.247, -5.356), (-2.116, 0.6425, -5.109), (-1.752, 0.6425, -4.713), (-1.744, -0.0385, -4.745), (-2.083, -0.0385, -5.115), (-2.333, 0.3302, -4.885), (-1.995, 0.3302, -4.516), (-1.993, -0.3114, -4.54), (-2.308, -0.3114, -4.884), (-2.541, 0.03172, -4.671), (-2.226, 0.03172, -4.327), (-3.477, 2.355, -0.2976), (-3.477, 2.355, 0.4349), (-3.82, 1.454, 0.4351), (-3.82, 1.454, -0.2978), (-4.067, 2.144, -0.2978), (-4.067, 2.144, 0.4351), (-4.41, 1.242, 0.4352), (-4.41, 1.242, -0.298), (-4.658, 1.932, -0.298), (-4.658, 1.932, 0.4352), (-5.09, 0.6971, 0.3897), (-5.09, 0.6971, -0.2524), (-5.671, 0.9716, -0.2524), (-5.671, 0.9716, 0.3897), (-5.326, 0.283, 0.3534), (-5.326, 0.283, -0.2161), (-5.841, 0.5264, -0.2161), (-5.841, 0.5264, 0.3534), (2.395, 2.172, 2.814), (1.791, 2.172, 2.814), (1.791, 2.763, 2.936), (2.395, 2.763, 2.936), (2.397, 2.056, 3.362), (1.789, 2.056, 3.362), (1.789, 2.652, 3.485), (2.397, 2.652, 3.485), (2.4, 1.939, 3.919), (1.786, 1.939, 3.919), (1.786, 2.54, 4.043), (2.4, 2.54, 4.043), (2.403, 1.82, 4.481), (1.783, 1.82, 4.481), (1.783, 2.426, 4.606), (2.403, 2.426, 4.606), (2.405, 1.701, 5.048), (1.781, 1.701, 5.048), (1.781, 2.312, 5.174), (2.405, 2.312, 5.174), (2.408, 1.58, 5.619), (1.778, 1.58, 5.619), (1.778, 2.197, 5.746), (2.408, 2.197, 5.746), (2.187, 1.159, 6.544), (2.031, 1.159, 5.96), (1.475, 1.46, 6.273), (1.809, 1.46, 6.805), (2.058, 0.7071, 6.645), (1.728, 0.7071, 6.118), (1.268, 1.009, 6.407), (1.598, 1.009, 6.933), (1.844, 0.2648, 6.775), (1.518, 0.2648, 6.254), (1.063, 0.5636, 6.539), (1.389, 0.5636, 7.06), (2.631, 1.512, 6.593), (2.653, 1.512, 5.958), (2.405, 0.7324, 5.95), (2.383, 0.7324, 6.584), (2.913, 1.08, 6.602), (2.935, 1.08, 5.968), (2.688, 0.3016, 5.96), (2.666, 0.3016, 6.593), (3.196, 0.6493, 6.612), (3.218, 0.6493, 5.978), (2.97, -0.129, 5.97), (2.948, -0.129, 6.603), (3.478, 0.2184, 6.621), (3.5, 0.2184, 5.988), (-0.3673, -0.9006, 2.545), (-0.6601, -0.9006, 3.114), (-0.09051, -0.9006, 3.407), (0.2023, -0.9006, 2.838), (-0.3673, -0.3161, 2.545), (-0.6601, -0.3161, 3.114), (-0.09051, -0.3161, 3.407), (0.2023, -0.3161, 2.838), (2.015, -0.9489, 2.057), (2.34, -0.9489, 2.524), (2.807, -0.9489, 2.198), (2.482, -0.9489, 1.731), (2.015, -0.5106, 2.057), (2.34, -0.5106, 2.524), (2.807, -0.5106, 2.198), (2.482, -0.5106, 1.731), (2.015, -0.07223, 2.057), (2.34, -0.07223, 2.524), (2.807, -0.07223, 2.198), (2.482, -0.07223, 1.731), (1.621, -1.134, -1.334), (1.218, -1.134, -1.401), (1.151, -1.134, -0.9976), (1.555, -1.134, -0.9307), (1.621, -0.7837, -1.334), (1.218, -0.7837, -1.401), (1.151, -0.7837, -0.9976), (1.555, -0.7837, -0.9307), (1.621, -0.433, -1.334), (1.218, -0.433, -1.401), (1.151, -0.433, -0.9976), (1.555, -0.433, -0.9307), (1.621, -0.08234, -1.334), (1.218, -0.08234, -1.401), (1.151, -0.08234, -0.9976), (1.555, -0.08234, -0.9307), (-0.9762, -0.9006, -3.582), (-0.3256, -0.9006, -3.069), (0.1871, -0.9006, -3.72), (-0.4635, -0.9006, -4.232), (-0.9762, -0.3161, -3.582), (-0.3256, -0.3161, -3.069), (0.1871, -0.3161, -3.72), (-0.4635, -0.3161, -4.232), (-2.369, -0.9006, 0.1431), (-3.165, -0.9006, 0.08421), (-3.224, -0.9006, 0.8801), (-2.428, -0.9006, 0.939), (-2.369, -0.3161, 0.1431), (-3.165, -0.3161, 0.08421), (-3.224, -0.3161, 0.8801), (-2.428, -0.3161, 0.939), (2.393, -0.6473, -3.594), (2.937, -0.6473, -3.202), (3.328, -0.6473, -3.746), (2.785, -0.6473, -4.138), (2.393, -1.232, -3.594), (2.937, -1.232, -3.202), (3.328, -1.232, -3.746), (2.785, -1.232, -4.138), (-2.271, -0.7332, 3.944), (-2.571, -0.7332, 3.445), (-3.069, -0.7332, 3.745), (-2.77, -0.7332, 4.244), (-2.271, -1.172, 3.944), (-2.571, -1.172, 3.445), (-3.069, -1.172, 3.745), (-2.77, -1.172, 4.244), (-2.271, -1.61, 3.944), (-2.571, -1.61, 3.445), (-3.069, -1.61, 3.745), (-2.77, -1.61, 4.244), (-0.7947, -0.802, -6.174), (-0.7017, -0.802, -5.588), (-0.116, -0.802, -5.681), (-0.2091, -0.802, -6.267), (-0.7947, -1.386, -6.174), (-0.7017, -1.386, -5.588), (-0.116, -1.386, -5.681), (-0.2091, -1.386, -6.267), (-2.182, -0.7661, -4.39), (-2.474, -0.7661, -4.709), (-2.794, -0.7661, -4.417), (-2.501, -0.7661, -4.098), (-2.182, -1.117, -4.39), (-2.474, -1.117, -4.709), (-2.794, -1.117, -4.417), (-2.501, -1.117, -4.098), (-2.182, -1.467, -4.39), (-2.474, -1.467, -4.709), (-2.794, -1.467, -4.417), (-2.501, -1.467, -4.098), (-2.182, -1.818, -4.39), (-2.474, -1.818, -4.709), (-2.794, -1.818, -4.417), (-2.501, -1.818, -4.098), (-5.519, -0.4292, 0.32), (-5.519, -0.4292, -0.1827), (-6.022, -0.4292, -0.1827), (-6.022, -0.4292, 0.32), (-5.519, -0.8676, 0.32), (-5.519, -0.8676, -0.1827), (-6.022, -0.8676, -0.1827), (-6.022, -0.8676, 0.32), (-5.519, -1.306, 0.32), (-5.519, -1.306, -0.1827), (-6.022, -1.306, -0.1827), (-6.022, -1.306, 0.32), (1.664, -0.6109, 6.883), (1.342, -0.6109, 6.369), (0.8268, -0.6109, 6.691), (1.149, -0.6109, 7.206), (1.664, -1.195, 6.883), (1.342, -1.195, 6.369), (0.8268, -1.195, 6.691), (1.149, -1.195, 7.206), (3.201, -0.9703, 5.978), (3.179, -0.9703, 6.611), (3.812, -0.9703, 6.633), (3.834, -0.9703, 6.0), (3.201, -1.555, 5.978), (3.179, -1.555, 6.611), (3.812, -1.555, 6.633), (3.834, -1.555, 6.0), (-0.3673, -6.126, 2.545), (-0.6601, -6.126, 3.114), (-0.09051, -6.126, 3.407), (0.2023, -6.126, 2.838), (2.015, -6.028, 2.057), (2.34, -6.028, 2.524), (2.807, -6.028, 2.198), (2.482, -6.028, 1.731), (1.621, -6.126, -1.334), (1.218, -6.126, -1.401), (1.151, -6.126, -0.9976), (1.555, -6.126, -0.9307), (-0.9762, -6.126, -3.582), (-0.3256, -6.126, -3.069), (0.1871, -6.126, -3.72), (-0.4635, -6.126, -4.232), (-2.369, -6.126, 0.1431), (-3.165, -6.126, 0.08421), (-3.224, -6.126, 0.8801), (-2.428, -6.126, 0.939), (2.393, -6.457, -3.594), (2.937, -6.457, -3.202), (3.328, -6.457, -3.746), (2.785, -6.457, -4.138), (-2.271, -6.689, 3.944), (-2.571, -6.689, 3.445), (-3.069, -6.689, 3.745), (-2.77, -6.689, 4.244), (-0.7947, -6.612, -6.174), (-0.7017, -6.612, -5.588), (-0.116, -6.612, -5.681), (-0.2091, -6.612, -6.267), (-2.182, -6.81, -4.39), (-2.474, -6.81, -4.709), (-2.794, -6.81, -4.417), (-2.501, -6.81, -4.098), (-5.519, -6.385, 0.32), (-5.519, -6.385, -0.1827), (-6.022, -6.385, -0.1827), (-6.022, -6.385, 0.32), (1.664, -6.421, 6.883), (1.342, -6.421, 6.369), (0.8268, -6.421, 6.691), (1.149, -6.421, 7.206), (3.201, -6.78, 5.978), (3.179, -6.78, 6.611), (3.812, -6.78, 6.633), (3.834, -6.78, 6.0), (-2.501, -6.459, -4.098), (3.812, -2.802, 6.633), (3.812, -3.465, 6.633), (3.812, -4.128, 6.633), (3.812, -4.791, 6.633), (3.812, -5.454, 6.633), (3.812, -6.117, 6.633), (3.834, -6.117, 6.0), (3.834, -5.454, 6.0), (3.834, -4.791, 6.0), (3.834, -4.128, 6.0), (3.834, -3.465, 6.0), (3.834, -2.802, 6.0), (3.201, -2.802, 5.978), (3.201, -3.465, 5.978), (3.201, -4.128, 5.978), (3.201, -4.791, 5.978), (3.201, -5.454, 5.978), (3.201, -6.117, 5.978), (3.179, -6.117, 6.611), (3.179, -5.454, 6.611), (3.179, -4.791, 6.611), (3.179, -4.128, 6.611), (3.179, -3.465, 6.611), (3.179, -2.802, 6.611), (-2.77, -2.711, 4.244), (-2.77, -3.374, 4.244), (-2.77, -4.037, 4.244), (-2.77, -4.7, 4.244), (-2.77, -5.363, 4.244), (-2.77, -6.026, 4.244), (-2.271, -6.026, 3.944), (-2.271, -5.363, 3.944), (-2.271, -4.7, 3.944), (-2.271, -4.037, 3.944), (-2.271, -3.374, 3.944), (-2.271, -2.711, 3.944), (-2.571, -6.026, 3.445), (-2.571, -5.363, 3.445), (-2.571, -4.7, 3.445), (-2.571, -4.037, 3.445), (-2.571, -3.374, 3.445), (-2.571, -2.711, 3.445), (-3.069, -2.711, 3.745), (-3.069, -3.374, 3.745), (-3.069, -4.037, 3.745), (-3.069, -4.7, 3.745), (-3.069, -5.363, 3.745), (-3.069, -6.026, 3.745), (2.34, -2.05, 2.524), (2.34, -2.713, 2.524), (2.34, -3.376, 2.524), (2.34, -4.039, 2.524), (2.34, -4.702, 2.524), (2.34, -5.365, 2.524), (2.807, -5.365, 2.198), (2.807, -4.702, 2.198), (2.807, -4.039, 2.198), (2.807, -3.376, 2.198), (2.807, -2.713, 2.198), (2.807, -2.05, 2.198), (2.482, -5.365, 1.731), (2.482, -4.702, 1.731), (2.482, -4.039, 1.731), (2.482, -3.376, 1.731), (2.482, -2.713, 1.731), (2.482, -2.05, 1.731), (2.015, -2.05, 2.057), (2.015, -2.713, 2.057), (2.015, -3.376, 2.057), (2.015, -4.039, 2.057), (2.015, -4.702, 2.057), (2.015, -5.365, 2.057), (-0.3673, -2.148, 2.545), (-0.3673, -2.811, 2.545), (-0.3673, -3.474, 2.545), (-0.3673, -4.137, 2.545), (-0.3673, -4.8, 2.545), (-0.3673, -5.463, 2.545), (-0.6601, -5.463, 3.114), (-0.6601, -4.8, 3.114), (-0.6601, -4.137, 3.114), (-0.6601, -3.474, 3.114), (-0.6601, -2.811, 3.114), (-0.6601, -2.148, 3.114), (-0.09051, -5.463, 3.407), (-0.09051, -4.8, 3.407), (-0.09051, -4.137, 3.407), (-0.09051, -3.474, 3.407), (-0.09051, -2.811, 3.407), (-0.09051, -2.148, 3.407), (0.2023, -5.463, 2.838), (0.2023, -4.8, 2.838), (0.2023, -4.137, 2.838), (0.2023, -3.474, 2.838), (0.2023, -2.811, 2.838), (0.2023, -2.148, 2.838), (1.664, -2.443, 6.883), (1.664, -3.106, 6.883), (1.664, -3.769, 6.883), (1.664, -4.432, 6.883), (1.664, -5.095, 6.883), (1.664, -5.758, 6.883), (1.342, -5.758, 6.369), (1.342, -5.095, 6.369), (1.342, -4.432, 6.369), (1.342, -3.769, 6.369), (1.342, -3.106, 6.369), (1.342, -2.443, 6.369), (1.149, -2.443, 7.206), (1.149, -3.106, 7.206), (1.149, -3.769, 7.206), (1.149, -4.432, 7.206), (1.149, -5.095, 7.206), (1.149, -5.758, 7.206), (0.8268, -5.758, 6.691), (0.8268, -5.095, 6.691), (0.8268, -4.432, 6.691), (0.8268, -3.769, 6.691), (0.8268, -3.106, 6.691), (0.8268, -2.443, 6.691), (-3.224, -2.148, 0.8801), (-3.224, -2.811, 0.8801), (-3.224, -3.474, 0.8801), (-3.224, -4.137, 0.8801), (-3.224, -4.8, 0.8801), (-3.224, -5.463, 0.8801), (-2.428, -5.463, 0.939), (-2.428, -4.8, 0.939), (-2.428, -4.137, 0.939), (-2.428, -3.474, 0.939), (-2.428, -2.811, 0.939), (-2.428, -2.148, 0.939), (-2.369, -5.463, 0.1431), (-2.369, -4.8, 0.1431), (-2.369, -4.137, 0.1431), (-2.369, -3.474, 0.1431), (-2.369, -2.811, 0.1431), (-2.369, -2.148, 0.1431), (-3.165, -5.463, 0.08421), (-3.165, -4.8, 0.08421), (-3.165, -4.137, 0.08421), (-3.165, -3.474, 0.08421), (-3.165, -2.811, 0.08421), (-3.165, -2.148, 0.08421), (-6.022, -2.407, -0.1827), (-6.022, -3.07, -0.1827), (-6.022, -3.733, -0.1827), (-6.022, -4.396, -0.1827), (-6.022, -5.059, -0.1827), (-6.022, -5.722, -0.1827), (-6.022, -5.722, 0.32), (-6.022, -5.059, 0.32), (-6.022, -4.396, 0.32), (-6.022, -3.733, 0.32), (-6.022, -3.07, 0.32), (-6.022, -2.407, 0.32), (-5.519, -5.722, 0.32), (-5.519, -5.059, 0.32), (-5.519, -4.396, 0.32), (-5.519, -3.733, 0.32), (-5.519, -3.07, 0.32), (-5.519, -2.407, 0.32), (-5.519, -5.722, -0.1827), (-5.519, -5.059, -0.1827), (-5.519, -4.396, -0.1827), (-5.519, -3.733, -0.1827), (-5.519, -3.07, -0.1827), (-5.519, -2.407, -0.1827), (1.621, -2.148, -1.334), (1.621, -2.811, -1.334), (1.621, -3.474, -1.334), (1.621, -4.137, -1.334), (1.621, -4.8, -1.334), (1.621, -5.463, -1.334), (1.218, -5.463, -1.401), (1.218, -4.8, -1.401), (1.218, -4.137, -1.401), (1.218, -3.474, -1.401), (1.218, -2.811, -1.401), (1.218, -2.148, -1.401), (1.151, -2.148, -0.9976), (1.151, -2.811, -0.9976), (1.151, -3.474, -0.9976), (1.151, -4.137, -0.9976), (1.151, -4.8, -0.9976), (1.151, -5.463, -0.9976), (1.555, -5.463, -0.9307), (1.555, -4.8, -0.9307), (1.555, -4.137, -0.9307), (1.555, -3.474, -0.9307), (1.555, -2.811, -0.9307), (1.555, -2.148, -0.9307), (-0.9762, -2.148, -3.582), (-0.9762, -2.811, -3.582), (-0.9762, -3.474, -3.582), (-0.9762, -4.137, -3.582), (-0.9762, -4.8, -3.582), (-0.9762, -5.463, -3.582), (-0.3256, -5.463, -3.069), (-0.3256, -4.8, -3.069), (-0.3256, -4.137, -3.069), (-0.3256, -3.474, -3.069), (-0.3256, -2.811, -3.069), (-0.3256, -2.148, -3.069), (0.1871, -5.463, -3.72), (0.1871, -4.8, -3.72), (0.1871, -4.137, -3.72), (0.1871, -3.474, -3.72), (0.1871, -2.811, -3.72), (0.1871, -2.148, -3.72), (-0.4635, -5.463, -4.232), (-0.4635, -4.8, -4.232), (-0.4635, -4.137, -4.232), (-0.4635, -3.474, -4.232), (-0.4635, -2.811, -4.232), (-0.4635, -2.148, -4.232), (3.328, -2.479, -3.746), (3.328, -3.142, -3.746), (3.328, -3.805, -3.746), (3.328, -4.468, -3.746), (3.328, -5.131, -3.746), (3.328, -5.794, -3.746), (2.785, -5.794, -4.138), (2.785, -5.131, -4.138), (2.785, -4.468, -4.138), (2.785, -3.805, -4.138), (2.785, -3.142, -4.138), (2.785, -2.479, -4.138), (2.393, -2.479, -3.594), (2.393, -3.142, -3.594), (2.393, -3.805, -3.594), (2.393, -4.468, -3.594), (2.393, -5.131, -3.594), (2.393, -5.794, -3.594), (2.937, -5.794, -3.202), (2.937, -5.131, -3.202), (2.937, -4.468, -3.202), (2.937, -3.805, -3.202), (2.937, -3.142, -3.202), (2.937, -2.479, -3.202), (-0.2091, -2.634, -6.267), (-0.2091, -3.297, -6.267), (-0.2091, -3.96, -6.267), (-0.2091, -4.623, -6.267), (-0.2091, -5.286, -6.267), (-0.2091, -5.949, -6.267), (-0.7947, -5.949, -6.174), (-0.7947, -5.286, -6.174), (-0.7947, -4.623, -6.174), (-0.7947, -3.96, -6.174), (-0.7947, -3.297, -6.174), (-0.7947, -2.634, -6.174), (-0.7017, -5.949, -5.588), (-0.7017, -5.286, -5.588), (-0.7017, -4.623, -5.588), (-0.7017, -3.96, -5.588), (-0.7017, -3.297, -5.588), (-0.7017, -2.634, -5.588), (-0.116, -5.949, -5.681), (-0.116, -5.286, -5.681), (-0.116, -4.623, -5.681), (-0.116, -3.96, -5.681), (-0.116, -3.297, -5.681), (-0.116, -2.634, -5.681)], [], [(395, 392, 396, 399), (217, 356, 357), (394, 395, 399, 398), (393, 394, 398, 397), (392, 393, 397, 396), (207, 230, 206), (226, 205, 206), (387, 384, 388, 391), (386, 387, 391, 390), (385, 386, 390, 389), (384, 385, 389, 388), (383, 380, 384, 387), (224, 225, 228), (382, 383, 387, 386), (222, 221, 196), (381, 382, 386, 385), (224, 204, 205), (380, 381, 385, 384), (379, 376, 380, 383), (216, 217, 357), (218, 359, 356), (217, 218, 356), (378, 379, 383, 382), (377, 378, 382, 381), (376, 377, 381, 380), (51, 48, 372, 375), (50, 51, 375, 374), (49, 50, 374, 373), (48, 49, 373, 372), (375, 372, 368, 371), (374, 375, 371, 370), (373, 374, 370, 369), (372, 373, 369, 368), (322, 284, 285), (371, 368, 364, 367), (370, 371, 367, 366), (369, 370, 366, 365), (368, 369, 365, 364), (367, 364, 44, 47), (366, 367, 47, 46), (223, 1207, 220), (365, 366, 46, 45), (364, 365, 45, 44), (47, 44, 360, 363), (46, 47, 363, 362), (45, 46, 362, 361), (44, 45, 361, 360), (363, 360, 356, 359), (301, 304, 303), (362, 363, 359, 358), (361, 362, 358, 357), (249, 248, 1226), (360, 361, 357, 356), (261, 320, 260), (43, 40, 352, 355), (42, 43, 355, 354), (1224, 245, 1227), (41, 42, 354, 353), (40, 41, 353, 352), (355, 352, 348, 351), (354, 355, 351, 350), (353, 354, 350, 349), (243, 244, 1225), (352, 353, 349, 348), (351, 348, 36, 39), (246, 247, 250), (350, 351, 39, 38), (349, 350, 38, 37), (348, 349, 37, 36), (39, 36, 344, 347), (38, 39, 347, 346), (37, 38, 346, 345), (36, 37, 345, 344), (1165, 267, 1167), (347, 344, 340, 343), (1165, 270, 267), (346, 347, 343, 342), (345, 346, 342, 341), (269, 272, 268), (344, 345, 341, 340), (343, 340, 337, 339), (269, 270, 1166), (342, 343, 339, 338), (341, 342, 338, 298), (340, 341, 298, 337), (339, 302, 305), (332, 329, 333, 336), (331, 332, 336, 335), (330, 331, 335, 334), (606, 376, 379), (299, 337, 298), (329, 330, 334, 333), (328, 325, 329, 332), (337, 299, 339), (327, 328, 332, 331), (326, 327, 331, 330), (325, 326, 330, 329), (322, 319, 232, 324), (323, 325, 328), (321, 322, 324, 323), (324, 232, 326), (320, 321, 323, 231), (394, 393, 389), (319, 320, 231, 232), (35, 32, 315, 318), (34, 35, 318, 317), (33, 34, 317, 316), (414, 415, 378), (32, 33, 316, 315), (318, 315, 314, 284), (317, 318, 284, 262), (316, 317, 262, 259), (315, 316, 259, 314), (313, 310, 32, 35), (312, 313, 35, 34), (311, 312, 34, 33), (310, 311, 33, 32), (309, 306, 310, 313), (308, 309, 313, 312), (307, 308, 312, 311), (306, 307, 311, 310), (305, 302, 306, 309), (304, 305, 309, 308), (303, 304, 308, 307), (302, 303, 307, 306), (1042, 1043, 391), (297, 294, 298, 301), (296, 297, 301, 300), (557, 408, 556), (295, 296, 300, 299), (294, 295, 299, 298), (293, 290, 294, 297), (292, 293, 297, 296), (291, 292, 296, 295), (290, 291, 295, 294), (11, 8, 290, 293), (511, 558, 559), (10, 11, 293, 292), (9, 10, 292, 291), (8, 9, 291, 290), (464, 465, 429), (31, 28, 286, 289), (30, 31, 289, 288), (29, 30, 288, 287), (28, 29, 287, 286), (284, 288, 289, 285), (314, 287, 288, 284), (285, 289, 286, 283), (282, 279, 28, 31), (281, 282, 31, 30), (280, 281, 30, 29), (279, 280, 29, 28), (278, 275, 279, 282), (432, 433, 428), (277, 278, 282, 281), (276, 277, 281, 280), (275, 276, 280, 279), (274, 271, 275, 278), (273, 274, 278, 277), (272, 273, 277, 276), (271, 272, 276, 275), (266, 263, 267, 270), (265, 266, 270, 269), (923, 885, 882), (264, 265, 269, 268), (263, 264, 268, 267), (15, 12, 263, 266), (14, 15, 266, 265), (13, 14, 265, 264), (991, 552, 990), (12, 13, 264, 263), (27, 24, 259, 262), (26, 27, 262, 261), (25, 26, 261, 260), (24, 25, 260, 259), (258, 255, 24, 27), (257, 258, 27, 26), (256, 257, 26, 25), (255, 256, 25, 24), (254, 251, 255, 258), (253, 254, 258, 257), (252, 253, 257, 256), (251, 252, 256, 255), (250, 247, 251, 254), (249, 250, 254, 253), (248, 249, 253, 252), (507, 922, 504), (959, 958, 990), (247, 248, 252, 251), (242, 239, 243, 246), (241, 242, 246, 245), (240, 241, 245, 244), (1096, 1097, 1128), (239, 240, 244, 243), (238, 235, 239, 242), (237, 238, 242, 241), (236, 237, 241, 240), (235, 236, 240, 239), (7, 4, 235, 238), (6, 7, 238, 237), (5, 6, 237, 236), (4, 5, 236, 235), (230, 227, 231, 234), (229, 230, 234, 233), (228, 229, 233, 232), (227, 228, 232, 231), (23, 20, 205, 226), (22, 23, 226, 225), (21, 22, 225, 224), (20, 21, 224, 205), (688, 623, 687), (223, 220, 20, 23), (222, 223, 23, 22), (624, 627, 628), (221, 222, 22, 21), (220, 221, 21, 20), (215, 212, 216, 219), (214, 215, 219, 218), (213, 214, 218, 217), (212, 213, 217, 216), (211, 208, 212, 215), (210, 211, 215, 214), (1126, 1093, 1128), (209, 210, 214, 213), (208, 209, 213, 212), (3, 0, 208, 211), (2, 3, 211, 210), (1, 2, 210, 209), (0, 1, 209, 208), (203, 200, 204, 207), (202, 203, 207, 206), (1097, 1094, 1127), (201, 202, 206, 205), (200, 201, 205, 204), (195, 192, 196, 199), (194, 195, 199, 198), (193, 194, 198, 197), (1095, 1096, 1092), (192, 193, 197, 196), (19, 16, 192, 195), (1183, 189, 190), (18, 19, 195, 194), (17, 18, 194, 193), (16, 17, 193, 192), (1218, 185, 1217), (191, 190, 189, 188), (187, 186, 185, 184), (183, 182, 181, 180), (164, 167, 1433, 1430), (1669, 1668, 1420, 1421), (1501, 1500, 1403, 1404), (1177, 1182, 1178), (167, 1369, 1446, 1433), (1212, 1219, 1216), (1181, 1188, 1180), (1549, 1548, 1438, 1439), (1699, 1693, 1426, 1427), (1525, 1524, 1398, 1399), (1176, 1179, 1189), (1633, 1632, 1408, 1409), (1693, 1692, 1429, 1426), (1645, 1644, 1410, 1411), (1621, 1620, 1406, 1407), (187, 184, 1219), (1477, 1476, 1425, 1422), (111, 110, 109, 108), (107, 106, 105, 104), (103, 102, 101, 100), (96, 97, 98, 99), (226, 206, 230, 229), (186, 1214, 185), (95, 94, 93, 92), (91, 90, 89, 88), (204, 227, 230, 207), (319, 322, 285, 283), (260, 320, 319, 283), (87, 86, 85, 84), (83, 82, 81, 80), (79, 78, 77, 76), (326, 232, 233, 327), (75, 74, 73, 72), (224, 228, 227, 204), (234, 328, 327, 233), (321, 262, 284, 322), (1244, 1247, 1261), (59, 58, 57, 56), (183, 180, 1260), (323, 328, 234, 231), (1167, 267, 271, 274), (1206, 222, 196, 197), (219, 203, 359, 218), (1215, 187, 1219, 1212), (185, 1214, 1213, 1217), (1182, 1183, 190, 1178), (225, 226, 229, 228), (220, 1207, 198, 199), (259, 260, 283, 314), (261, 262, 321, 320), (220, 199, 196, 221), (299, 300, 302, 339), (1206, 1207, 223, 222), (71, 70, 69, 68), (1217, 1213, 1212, 1216), (1166, 1167, 274, 273), (1189, 1179, 191, 188), (243, 1225, 1226, 248), (245, 246, 250, 1227), (200, 216, 357, 201), (183, 1260, 1261, 1247), (1180, 188, 189, 1183), (1214, 186, 187, 1215), (1179, 1178, 190, 191), (335, 413, 377, 334), (298, 338, 304, 301), (203, 202, 358, 359), (604, 333, 376, 606), (324, 326, 325, 323), (334, 377, 376, 333), (269, 1166, 273, 272), (250, 249, 1226, 1227), (201, 357, 358, 202), (182, 1246, 1250, 181), (1188, 1189, 188, 1180), (268, 272, 271, 267), (246, 243, 248, 247), (219, 216, 200, 203), (1260, 180, 1251, 1248), (1181, 1182, 1177, 1176), (184, 185, 1218, 1219), (183, 1247, 1246, 182), (300, 301, 303, 302), (336, 333, 604, 605), (338, 339, 305, 304), (335, 336, 412, 413), (1245, 1249, 1250, 1246), (1244, 1261, 1249, 1245), (180, 181, 1250, 1251), (394, 389, 390, 1044), (415, 606, 379, 378), (413, 414, 378, 377), (625, 629, 690, 626), (684, 796, 771, 685), (409, 508, 556, 408), (433, 464, 429, 428), (627, 624, 623, 688), (392, 1042, 391, 388), (393, 392, 388, 389), (411, 408, 557, 558), (795, 683, 686, 798), (687, 623, 626, 690), (555, 961, 960, 554), (796, 684, 683, 795), (244, 245, 1224, 1225), (463, 857, 855, 460), (460, 855, 856, 461), (1043, 1044, 390, 391), (554, 960, 959, 553), (553, 959, 990, 552), (685, 771, 772, 686), (510, 411, 558, 511), (435, 431, 430, 466), (624, 628, 629, 625), (824, 462, 461, 823), (824, 825, 463, 462), (336, 605, 415, 412), (686, 772, 773, 798), (432, 428, 431, 435), (510, 509, 410, 411), (630, 689, 690, 629), (504, 922, 923, 882), (509, 508, 409, 410), (465, 466, 430, 429), (627, 688, 689, 630), (505, 504, 882, 883), (1091, 1090, 1127, 1094), (506, 505, 883, 884), (555, 552, 991, 992), (508, 511, 559, 556), (771, 796, 797, 774), (392, 395, 1045, 1042), (434, 435, 466, 467), (922, 507, 506, 925), (823, 461, 856, 826), (925, 506, 884, 924), (774, 797, 798, 773), (434, 467, 464, 433), (1092, 1096, 1128, 1093), (1090, 1093, 1126, 1127), (961, 555, 992, 993), (1095, 1092, 1091, 1094), (1045, 395, 394, 1044), (825, 826, 857, 463), (961, 993, 990, 958), (924, 884, 885, 923), (396, 397, 401, 400), (397, 398, 402, 401), (398, 399, 403, 402), (399, 396, 400, 403), (400, 401, 405, 404), (401, 402, 406, 405), (402, 403, 407, 406), (403, 400, 404, 407), (404, 405, 409, 408), (405, 406, 410, 409), (406, 407, 411, 410), (407, 404, 408, 411), (416, 417, 413, 412), (417, 418, 414, 413), (418, 419, 415, 414), (419, 416, 412, 415), (420, 421, 417, 416), (421, 422, 418, 417), (422, 423, 419, 418), (423, 420, 416, 419), (52, 53, 421, 420), (53, 54, 422, 421), (54, 55, 423, 422), (55, 52, 420, 423), (424, 425, 53, 52), (425, 426, 54, 53), (426, 427, 55, 54), (427, 424, 52, 55), (428, 429, 425, 424), (429, 430, 426, 425), (430, 431, 427, 426), (431, 428, 424, 427), (436, 437, 433, 432), (437, 438, 434, 433), (438, 439, 435, 434), (439, 436, 432, 435), (440, 441, 437, 436), (441, 442, 438, 437), (442, 443, 439, 438), (443, 440, 436, 439), (444, 445, 441, 440), (445, 446, 442, 441), (446, 447, 443, 442), (447, 444, 440, 443), (448, 449, 445, 444), (449, 450, 446, 445), (450, 451, 447, 446), (451, 448, 444, 447), (452, 453, 449, 448), (453, 454, 450, 449), (454, 455, 451, 450), (455, 452, 448, 451), (456, 457, 453, 452), (457, 458, 454, 453), (458, 459, 455, 454), (459, 456, 452, 455), (460, 461, 457, 456), (461, 462, 458, 457), (462, 463, 459, 458), (463, 460, 456, 459), (468, 469, 465, 464), (469, 470, 466, 465), (470, 471, 467, 466), (471, 468, 464, 467), (472, 473, 469, 468), (473, 474, 470, 469), (474, 475, 471, 470), (475, 472, 468, 471), (476, 477, 473, 472), (477, 478, 474, 473), (478, 479, 475, 474), (479, 476, 472, 475), (480, 481, 477, 476), (481, 482, 478, 477), (482, 483, 479, 478), (483, 480, 476, 479), (484, 485, 481, 480), (485, 486, 482, 481), (486, 487, 483, 482), (487, 484, 480, 483), (488, 489, 485, 484), (489, 490, 486, 485), (490, 491, 487, 486), (491, 488, 484, 487), (492, 493, 489, 488), (493, 494, 490, 489), (494, 495, 491, 490), (495, 492, 488, 491), (496, 497, 493, 492), (497, 498, 494, 493), (498, 499, 495, 494), (499, 496, 492, 495), (500, 501, 497, 496), (501, 502, 498, 497), (502, 503, 499, 498), (503, 500, 496, 499), (504, 505, 501, 500), (505, 506, 502, 501), (506, 507, 503, 502), (507, 504, 500, 503), (508, 509, 513, 512), (509, 510, 514, 513), (510, 511, 515, 514), (511, 508, 512, 515), (512, 513, 517, 516), (513, 514, 518, 517), (514, 515, 519, 518), (515, 512, 516, 519), (516, 517, 521, 520), (517, 518, 522, 521), (518, 519, 523, 522), (519, 516, 520, 523), (520, 521, 525, 524), (521, 522, 526, 525), (522, 523, 527, 526), (523, 520, 524, 527), (524, 525, 529, 528), (525, 526, 530, 529), (526, 527, 531, 530), (527, 524, 528, 531), (528, 529, 533, 532), (529, 530, 534, 533), (530, 531, 535, 534), (531, 528, 532, 535), (532, 533, 537, 536), (533, 534, 538, 537), (534, 535, 539, 538), (535, 532, 536, 539), (536, 537, 541, 540), (537, 538, 542, 541), (538, 539, 543, 542), (539, 536, 540, 543), (540, 541, 545, 544), (541, 542, 546, 545), (542, 543, 547, 546), (543, 540, 544, 547), (544, 545, 549, 548), (545, 546, 550, 549), (546, 547, 551, 550), (547, 544, 548, 551), (548, 549, 553, 552), (549, 550, 554, 553), (550, 551, 555, 554), (551, 548, 552, 555), (560, 561, 557, 556), (561, 562, 558, 557), (562, 563, 559, 558), (563, 560, 556, 559), (564, 565, 561, 560), (565, 566, 562, 561), (566, 567, 563, 562), (567, 564, 560, 563), (568, 569, 565, 564), (569, 570, 566, 565), (570, 571, 567, 566), (571, 568, 564, 567), (572, 573, 569, 568), (573, 574, 570, 569), (574, 575, 571, 570), (575, 572, 568, 571), (576, 577, 573, 572), (577, 578, 574, 573), (578, 579, 575, 574), (579, 576, 572, 575), (580, 581, 577, 576), (581, 582, 578, 577), (582, 583, 579, 578), (583, 580, 576, 579), (584, 585, 581, 580), (585, 586, 582, 581), (586, 587, 583, 582), (587, 584, 580, 583), (588, 589, 585, 584), (589, 590, 586, 585), (590, 591, 587, 586), (591, 588, 584, 587), (592, 593, 589, 588), (593, 594, 590, 589), (594, 595, 591, 590), (595, 592, 588, 591), (596, 597, 593, 592), (597, 598, 594, 593), (598, 599, 595, 594), (599, 596, 592, 595), (600, 601, 597, 596), (601, 602, 598, 597), (602, 603, 599, 598), (603, 600, 596, 599), (56, 57, 601, 600), (57, 58, 602, 601), (58, 59, 603, 602), (59, 56, 600, 603), (607, 608, 605, 604), (608, 609, 415, 605), (609, 610, 606, 415), (610, 607, 604, 606), (611, 612, 608, 607), (612, 613, 609, 608), (613, 614, 610, 609), (614, 611, 607, 610), (615, 616, 612, 611), (616, 617, 613, 612), (617, 618, 614, 613), (618, 615, 611, 614), (619, 620, 616, 615), (620, 621, 617, 616), (621, 622, 618, 617), (622, 619, 615, 618), (623, 624, 620, 619), (624, 625, 621, 620), (625, 626, 622, 621), (626, 623, 619, 622), (631, 632, 628, 627), (632, 633, 629, 628), (633, 634, 630, 629), (634, 631, 627, 630), (635, 636, 632, 631), (636, 637, 633, 632), (637, 638, 634, 633), (638, 635, 631, 634), (639, 640, 636, 635), (640, 641, 637, 636), (641, 642, 638, 637), (642, 639, 635, 638), (643, 644, 640, 639), (644, 645, 641, 640), (645, 646, 642, 641), (646, 643, 639, 642), (647, 648, 644, 643), (648, 649, 645, 644), (649, 650, 646, 645), (650, 647, 643, 646), (651, 652, 648, 647), (652, 653, 649, 648), (653, 654, 650, 649), (654, 651, 647, 650), (655, 656, 652, 651), (656, 657, 653, 652), (657, 658, 654, 653), (658, 655, 651, 654), (659, 660, 656, 655), (660, 661, 657, 656), (661, 662, 658, 657), (662, 659, 655, 658), (663, 664, 660, 659), (664, 665, 661, 660), (665, 666, 662, 661), (666, 663, 659, 662), (60, 61, 664, 663), (61, 62, 665, 664), (62, 63, 666, 665), (63, 60, 663, 666), (667, 668, 61, 60), (668, 669, 62, 61), (669, 670, 63, 62), (670, 667, 60, 63), (671, 672, 668, 667), (672, 673, 669, 668), (673, 674, 670, 669), (674, 671, 667, 670), (675, 676, 672, 671), (676, 677, 673, 672), (677, 678, 674, 673), (678, 675, 671, 674), (679, 680, 676, 675), (680, 681, 677, 676), (681, 682, 678, 677), (682, 679, 675, 678), (683, 684, 680, 679), (684, 685, 681, 680), (685, 686, 682, 681), (686, 683, 679, 682), (691, 692, 688, 687), (692, 693, 689, 688), (693, 694, 690, 689), (694, 691, 687, 690), (695, 696, 692, 691), (696, 697, 693, 692), (697, 698, 694, 693), (698, 695, 691, 694), (699, 700, 696, 695), (700, 701, 697, 696), (701, 702, 698, 697), (702, 699, 695, 698), (703, 704, 700, 699), (704, 705, 701, 700), (705, 706, 702, 701), (706, 703, 699, 702), (707, 708, 704, 703), (708, 709, 705, 704), (709, 710, 706, 705), (710, 707, 703, 706), (711, 712, 708, 707), (712, 713, 709, 708), (713, 714, 710, 709), (714, 711, 707, 710), (715, 716, 712, 711), (716, 717, 713, 712), (717, 718, 714, 713), (718, 715, 711, 714), (719, 720, 716, 715), (720, 721, 717, 716), (721, 722, 718, 717), (722, 719, 715, 718), (723, 724, 720, 719), (724, 725, 721, 720), (725, 726, 722, 721), (726, 723, 719, 722), (727, 728, 724, 723), (728, 729, 725, 724), (729, 730, 726, 725), (730, 727, 723, 726), (64, 65, 728, 727), (65, 66, 729, 728), (66, 67, 730, 729), (67, 64, 727, 730), (731, 732, 65, 64), (732, 733, 66, 65), (733, 734, 67, 66), (734, 731, 64, 67), (735, 736, 732, 731), (736, 737, 733, 732), (737, 738, 734, 733), (738, 735, 731, 734), (739, 740, 736, 735), (740, 741, 737, 736), (741, 742, 738, 737), (742, 739, 735, 738), (743, 744, 740, 739), (744, 745, 741, 740), (745, 746, 742, 741), (746, 743, 739, 742), (747, 748, 744, 743), (748, 749, 745, 744), (749, 750, 746, 745), (750, 747, 743, 746), (751, 752, 748, 747), (752, 753, 749, 748), (753, 754, 750, 749), (754, 751, 747, 750), (755, 756, 752, 751), (756, 757, 753, 752), (757, 758, 754, 753), (758, 755, 751, 754), (759, 760, 756, 755), (760, 761, 757, 756), (761, 762, 758, 757), (762, 759, 755, 758), (763, 764, 760, 759), (764, 765, 761, 760), (765, 766, 762, 761), (766, 763, 759, 762), (767, 768, 764, 763), (768, 769, 765, 764), (769, 770, 766, 765), (770, 767, 763, 766), (68, 69, 768, 767), (69, 70, 769, 768), (70, 71, 770, 769), (71, 68, 767, 770), (775, 776, 772, 771), (776, 777, 773, 772), (777, 778, 774, 773), (778, 775, 771, 774), (779, 780, 776, 775), (780, 781, 777, 776), (781, 782, 778, 777), (782, 779, 775, 778), (783, 784, 780, 779), (784, 785, 781, 780), (785, 786, 782, 781), (786, 783, 779, 782), (787, 788, 784, 783), (788, 789, 785, 784), (789, 790, 786, 785), (790, 787, 783, 786), (791, 792, 788, 787), (792, 793, 789, 788), (793, 794, 790, 789), (794, 791, 787, 790), (72, 73, 792, 791), (73, 74, 793, 792), (74, 75, 794, 793), (75, 72, 791, 794), (799, 800, 796, 795), (800, 801, 797, 796), (801, 802, 798, 797), (802, 799, 795, 798), (803, 804, 800, 799), (804, 805, 801, 800), (805, 806, 802, 801), (806, 803, 799, 802), (807, 808, 804, 803), (808, 809, 805, 804), (809, 810, 806, 805), (810, 807, 803, 806), (811, 812, 808, 807), (812, 813, 809, 808), (813, 814, 810, 809), (814, 811, 807, 810), (815, 816, 812, 811), (816, 817, 813, 812), (817, 818, 814, 813), (818, 815, 811, 814), (819, 820, 816, 815), (820, 821, 817, 816), (821, 822, 818, 817), (822, 819, 815, 818), (76, 77, 820, 819), (77, 78, 821, 820), (78, 79, 822, 821), (79, 76, 819, 822), (827, 828, 824, 823), (828, 829, 825, 824), (829, 830, 826, 825), (830, 827, 823, 826), (831, 832, 828, 827), (832, 833, 829, 828), (833, 834, 830, 829), (834, 831, 827, 830), (835, 836, 832, 831), (836, 837, 833, 832), (837, 838, 834, 833), (838, 835, 831, 834), (839, 840, 836, 835), (840, 841, 837, 836), (841, 842, 838, 837), (842, 839, 835, 838), (843, 844, 840, 839), (844, 845, 841, 840), (845, 846, 842, 841), (846, 843, 839, 842), (847, 848, 844, 843), (848, 849, 845, 844), (849, 850, 846, 845), (850, 847, 843, 846), (851, 852, 848, 847), (852, 853, 849, 848), (853, 854, 850, 849), (854, 851, 847, 850), (80, 81, 852, 851), (81, 82, 853, 852), (82, 83, 854, 853), (83, 80, 851, 854), (858, 859, 856, 855), (859, 860, 826, 856), (860, 861, 857, 826), (861, 858, 855, 857), (862, 863, 859, 858), (863, 864, 860, 859), (864, 865, 861, 860), (865, 862, 858, 861), (866, 867, 863, 862), (867, 868, 864, 863), (868, 869, 865, 864), (869, 866, 862, 865), (870, 871, 867, 866), (871, 872, 868, 867), (872, 873, 869, 868), (873, 870, 866, 869), (874, 875, 871, 870), (875, 876, 872, 871), (876, 877, 873, 872), (877, 874, 870, 873), (878, 879, 875, 874), (879, 880, 876, 875), (880, 881, 877, 876), (881, 878, 874, 877), (84, 85, 879, 878), (85, 86, 880, 879), (86, 87, 881, 880), (87, 84, 878, 881), (886, 887, 883, 882), (887, 888, 884, 883), (888, 889, 885, 884), (889, 886, 882, 885), (890, 891, 887, 886), (891, 892, 888, 887), (892, 893, 889, 888), (893, 890, 886, 889), (894, 895, 891, 890), (895, 896, 892, 891), (896, 897, 893, 892), (897, 894, 890, 893), (898, 899, 895, 894), (899, 900, 896, 895), (900, 901, 897, 896), (901, 898, 894, 897), (902, 903, 899, 898), (903, 904, 900, 899), (904, 905, 901, 900), (905, 902, 898, 901), (906, 907, 903, 902), (907, 908, 904, 903), (908, 909, 905, 904), (909, 906, 902, 905), (910, 911, 907, 906), (911, 912, 908, 907), (912, 913, 909, 908), (913, 910, 906, 909), (914, 915, 911, 910), (915, 916, 912, 911), (916, 917, 913, 912), (917, 914, 910, 913), (918, 919, 915, 914), (919, 920, 916, 915), (920, 921, 917, 916), (921, 918, 914, 917), (88, 89, 919, 918), (89, 90, 920, 919), (90, 91, 921, 920), (91, 88, 918, 921), (926, 927, 923, 922), (927, 928, 924, 923), (928, 929, 925, 924), (929, 926, 922, 925), (930, 931, 927, 926), (931, 932, 928, 927), (932, 933, 929, 928), (933, 930, 926, 929), (934, 935, 931, 930), (935, 936, 932, 931), (936, 937, 933, 932), (937, 934, 930, 933), (938, 939, 935, 934), (939, 940, 936, 935), (940, 941, 937, 936), (941, 938, 934, 937), (942, 943, 939, 938), (943, 944, 940, 939), (944, 945, 941, 940), (945, 942, 938, 941), (946, 947, 943, 942), (947, 948, 944, 943), (948, 949, 945, 944), (949, 946, 942, 945), (950, 951, 947, 946), (951, 952, 948, 947), (952, 953, 949, 948), (953, 950, 946, 949), (954, 955, 951, 950), (955, 956, 952, 951), (956, 957, 953, 952), (957, 954, 950, 953), (92, 93, 955, 954), (93, 94, 956, 955), (94, 95, 957, 956), (95, 92, 954, 957), (958, 959, 963, 962), (959, 960, 964, 963), (960, 961, 965, 964), (961, 958, 962, 965), (962, 963, 967, 966), (963, 964, 968, 967), (964, 965, 969, 968), (965, 962, 966, 969), (966, 967, 971, 970), (967, 968, 972, 971), (968, 969, 973, 972), (969, 966, 970, 973), (970, 971, 975, 974), (971, 972, 976, 975), (972, 973, 977, 976), (973, 970, 974, 977), (974, 975, 979, 978), (975, 976, 980, 979), (976, 977, 981, 980), (977, 974, 978, 981), (978, 979, 983, 982), (979, 980, 984, 983), (980, 981, 985, 984), (981, 978, 982, 985), (982, 983, 987, 986), (983, 984, 988, 987), (984, 985, 989, 988), (985, 982, 986, 989), (986, 987, 97, 96), (987, 988, 98, 97), (988, 989, 99, 98), (989, 986, 96, 99), (994, 995, 991, 990), (995, 996, 992, 991), (996, 997, 993, 992), (997, 994, 990, 993), (998, 999, 995, 994), (999, 1000, 996, 995), (1000, 1001, 997, 996), (1001, 998, 994, 997), (1002, 1003, 999, 998), (1003, 1004, 1000, 999), (1004, 1005, 1001, 1000), (1005, 1002, 998, 1001), (1006, 1007, 1003, 1002), (1007, 1008, 1004, 1003), (1008, 1009, 1005, 1004), (1009, 1006, 1002, 1005), (1010, 1011, 1007, 1006), (1011, 1012, 1008, 1007), (1012, 1013, 1009, 1008), (1013, 1010, 1006, 1009), (1014, 1015, 1011, 1010), (1015, 1016, 1012, 1011), (1016, 1017, 1013, 1012), (1017, 1014, 1010, 1013), (1018, 1019, 1015, 1014), (1019, 1020, 1016, 1015), (1020, 1021, 1017, 1016), (1021, 1018, 1014, 1017), (1022, 1023, 1019, 1018), (1023, 1024, 1020, 1019), (1024, 1025, 1021, 1020), (1025, 1022, 1018, 1021), (1026, 1027, 1023, 1022), (1027, 1028, 1024, 1023), (1028, 1029, 1025, 1024), (1029, 1026, 1022, 1025), (1030, 1031, 1027, 1026), (1031, 1032, 1028, 1027), (1032, 1033, 1029, 1028), (1033, 1030, 1026, 1029), (1034, 1035, 1031, 1030), (1035, 1036, 1032, 1031), (1036, 1037, 1033, 1032), (1037, 1034, 1030, 1033), (1038, 1039, 1035, 1034), (1039, 1040, 1036, 1035), (1040, 1041, 1037, 1036), (1041, 1038, 1034, 1037), (100, 101, 1039, 1038), (101, 102, 1040, 1039), (102, 103, 1041, 1040), (103, 100, 1038, 1041), (1046, 1047, 1043, 1042), (1047, 1048, 1044, 1043), (1048, 1049, 1045, 1044), (1049, 1046, 1042, 1045), (1050, 1051, 1047, 1046), (1051, 1052, 1048, 1047), (1052, 1053, 1049, 1048), (1053, 1050, 1046, 1049), (1054, 1055, 1051, 1050), (1055, 1056, 1052, 1051), (1056, 1057, 1053, 1052), (1057, 1054, 1050, 1053), (1058, 1059, 1055, 1054), (1059, 1060, 1056, 1055), (1060, 1061, 1057, 1056), (1061, 1058, 1054, 1057), (1062, 1063, 1059, 1058), (1063, 1064, 1060, 1059), (1064, 1065, 1061, 1060), (1065, 1062, 1058, 1061), (1066, 1067, 1063, 1062), (1067, 1068, 1064, 1063), (1068, 1069, 1065, 1064), (1069, 1066, 1062, 1065), (1070, 1071, 1067, 1066), (1071, 1072, 1068, 1067), (1072, 1073, 1069, 1068), (1073, 1070, 1066, 1069), (1074, 1075, 1071, 1070), (1075, 1076, 1072, 1071), (1076, 1077, 1073, 1072), (1077, 1074, 1070, 1073), (1078, 1079, 1075, 1074), (1079, 1080, 1076, 1075), (1080, 1081, 1077, 1076), (1081, 1078, 1074, 1077), (1082, 1083, 1079, 1078), (1083, 1084, 1080, 1079), (1084, 1085, 1081, 1080), (1085, 1082, 1078, 1081), (1086, 1087, 1083, 1082), (1087, 1088, 1084, 1083), (1088, 1089, 1085, 1084), (1089, 1086, 1082, 1085), (1090, 1091, 1087, 1086), (1091, 1092, 1088, 1087), (1092, 1093, 1089, 1088), (1093, 1090, 1086, 1089), (1098, 1099, 1095, 1094), (1099, 1100, 1096, 1095), (1100, 1101, 1097, 1096), (1101, 1098, 1094, 1097), (1102, 1103, 1099, 1098), (1103, 1104, 1100, 1099), (1104, 1105, 1101, 1100), (1105, 1102, 1098, 1101), (1106, 1107, 1103, 1102), (1107, 1108, 1104, 1103), (1108, 1109, 1105, 1104), (1109, 1106, 1102, 1105), (1110, 1111, 1107, 1106), (1111, 1112, 1108, 1107), (1112, 1113, 1109, 1108), (1113, 1110, 1106, 1109), (1114, 1115, 1111, 1110), (1115, 1116, 1112, 1111), (1116, 1117, 1113, 1112), (1117, 1114, 1110, 1113), (1118, 1119, 1115, 1114), (1119, 1120, 1116, 1115), (1120, 1121, 1117, 1116), (1121, 1118, 1114, 1117), (1122, 1123, 1119, 1118), (1123, 1124, 1120, 1119), (1124, 1125, 1121, 1120), (1125, 1122, 1118, 1121), (104, 105, 1123, 1122), (105, 106, 1124, 1123), (106, 107, 1125, 1124), (107, 104, 1122, 1125), (1129, 1130, 1127, 1126), (1130, 1131, 1097, 1127), (1131, 1132, 1128, 1097), (1132, 1129, 1126, 1128), (1133, 1134, 1130, 1129), (1134, 1135, 1131, 1130), (1135, 1136, 1132, 1131), (1136, 1133, 1129, 1132), (1137, 1138, 1134, 1133), (1138, 1139, 1135, 1134), (1139, 1140, 1136, 1135), (1140, 1137, 1133, 1136), (1141, 1142, 1138, 1137), (1142, 1143, 1139, 1138), (1143, 1144, 1140, 1139), (1144, 1141, 1137, 1140), (1145, 1146, 1142, 1141), (1146, 1147, 1143, 1142), (1147, 1148, 1144, 1143), (1148, 1145, 1141, 1144), (1149, 1150, 1146, 1145), (1150, 1151, 1147, 1146), (1151, 1152, 1148, 1147), (1152, 1149, 1145, 1148), (1153, 1154, 1150, 1149), (1154, 1155, 1151, 1150), (1155, 1156, 1152, 1151), (1156, 1153, 1149, 1152), (1157, 1158, 1154, 1153), (1158, 1159, 1155, 1154), (1159, 1160, 1156, 1155), (1160, 1157, 1153, 1156), (1161, 1162, 1158, 1157), (1162, 1163, 1159, 1158), (1163, 1164, 1160, 1159), (1164, 1161, 1157, 1160), (108, 109, 1162, 1161), (109, 110, 1163, 1162), (110, 111, 1164, 1163), (111, 108, 1161, 1164), (1168, 1169, 270, 1165), (1169, 1170, 1166, 270), (1170, 1171, 1167, 1166), (1171, 1168, 1165, 1167), (1172, 1173, 1169, 1168), (1173, 1174, 1170, 1169), (1174, 1175, 1171, 1170), (1175, 1172, 1168, 1171), (1176, 1177, 1173, 1172), (1177, 1178, 1174, 1173), (1178, 1179, 1175, 1174), (1179, 1176, 1172, 1175), (1184, 1185, 1181, 1180), (1185, 1186, 1182, 1181), (1186, 1187, 1183, 1182), (1187, 1184, 1180, 1183), (112, 113, 1185, 1184), (113, 114, 1186, 1185), (114, 115, 1187, 1186), (115, 112, 1184, 1187), (1190, 1191, 1188, 1181), (1191, 1192, 1189, 1188), (1192, 1193, 1176, 1189), (1193, 1190, 1181, 1176), (1194, 1195, 1191, 1190), (1195, 1196, 1192, 1191), (1196, 1197, 1193, 1192), (1197, 1194, 1190, 1193), (1198, 1199, 1195, 1194), (1199, 1200, 1196, 1195), (1200, 1201, 1197, 1196), (1201, 1198, 1194, 1197), (1202, 1203, 1199, 1198), (1203, 1204, 1200, 1199), (1204, 1205, 1201, 1200), (1205, 1202, 1198, 1201), (116, 117, 1203, 1202), (117, 118, 1204, 1203), (118, 119, 1205, 1204), (119, 116, 1202, 1205), (1208, 1209, 197, 198), (1209, 1210, 1206, 197), (1210, 1211, 1207, 1206), (1211, 1208, 198, 1207), (1212, 1213, 1209, 1208), (1213, 1214, 1210, 1209), (1214, 1215, 1211, 1210), (1215, 1212, 1208, 1211), (1220, 1221, 1217, 1216), (1221, 1222, 1218, 1217), (1222, 1223, 1219, 1218), (1223, 1220, 1216, 1219), (120, 121, 1221, 1220), (121, 122, 1222, 1221), (122, 123, 1223, 1222), (123, 120, 1220, 1223), (1228, 1229, 1225, 1224), (1229, 1230, 1226, 1225), (1230, 1231, 1227, 1226), (1231, 1228, 1224, 1227), (1232, 1233, 1229, 1228), (1233, 1234, 1230, 1229), (1234, 1235, 1231, 1230), (1235, 1232, 1228, 1231), (1236, 1237, 1233, 1232), (1237, 1238, 1234, 1233), (1238, 1239, 1235, 1234), (1239, 1236, 1232, 1235), (1240, 1241, 1237, 1236), (1241, 1242, 1238, 1237), (1242, 1243, 1239, 1238), (1243, 1240, 1236, 1239), (1244, 1245, 1241, 1240), (1245, 1246, 1242, 1241), (1246, 1247, 1243, 1242), (1247, 1244, 1240, 1243), (1252, 1253, 1249, 1248), (1253, 1254, 1250, 1249), (1254, 1255, 1251, 1250), (1255, 1252, 1248, 1251), (1256, 1257, 1253, 1252), (1257, 1258, 1254, 1253), (1258, 1259, 1255, 1254), (1259, 1256, 1252, 1255), (124, 125, 1257, 1256), (125, 126, 1258, 1257), (126, 127, 1259, 1258), (127, 124, 1256, 1259), (1262, 1263, 1248, 1249), (1263, 1264, 1260, 1248), (1264, 1265, 1261, 1260), (1265, 1262, 1249, 1261), (1266, 1267, 1263, 1262), (1267, 1268, 1264, 1263), (1268, 1269, 1265, 1264), (1269, 1266, 1262, 1265), (1270, 1271, 1267, 1266), (1271, 1272, 1268, 1267), (1272, 1273, 1269, 1268), (1273, 1270, 1266, 1269), (128, 129, 1271, 1270), (129, 130, 1272, 1271), (130, 131, 1273, 1272), (131, 128, 1270, 1273), (132, 133, 1275, 1274), (133, 134, 1276, 1275), (134, 135, 1277, 1276), (135, 132, 1274, 1277), (1274, 1275, 1279, 1278), (1275, 1276, 1280, 1279), (1276, 1277, 1281, 1280), (1277, 1274, 1278, 1281), (1278, 1279, 1, 0), (1279, 1280, 2, 1), (1280, 1281, 3, 2), (1281, 1278, 0, 3), (136, 137, 1283, 1282), (137, 138, 1284, 1283), (138, 139, 1285, 1284), (139, 136, 1282, 1285), (1282, 1283, 1287, 1286), (1283, 1284, 1288, 1287), (1284, 1285, 1289, 1288), (1285, 1282, 1286, 1289), (1286, 1287, 1291, 1290), (1287, 1288, 1292, 1291), (1288, 1289, 1293, 1292), (1289, 1286, 1290, 1293), (1290, 1291, 5, 4), (1291, 1292, 6, 5), (1292, 1293, 7, 6), (1293, 1290, 4, 7), (140, 141, 1295, 1294), (141, 142, 1296, 1295), (142, 143, 1297, 1296), (143, 140, 1294, 1297), (1294, 1295, 1299, 1298), (1295, 1296, 1300, 1299), (1296, 1297, 1301, 1300), (1297, 1294, 1298, 1301), (1298, 1299, 1303, 1302), (1299, 1300, 1304, 1303), (1300, 1301, 1305, 1304), (1301, 1298, 1302, 1305), (1302, 1303, 1307, 1306), (1303, 1304, 1308, 1307), (1304, 1305, 1309, 1308), (1305, 1302, 1306, 1309), (1306, 1307, 9, 8), (1307, 1308, 10, 9), (1308, 1309, 11, 10), (1309, 1306, 8, 11), (144, 145, 1311, 1310), (145, 146, 1312, 1311), (146, 147, 1313, 1312), (147, 144, 1310, 1313), (1310, 1311, 1315, 1314), (1311, 1312, 1316, 1315), (1312, 1313, 1317, 1316), (1313, 1310, 1314, 1317), (1314, 1315, 13, 12), (1315, 1316, 14, 13), (1316, 1317, 15, 14), (1317, 1314, 12, 15), (148, 149, 1319, 1318), (149, 150, 1320, 1319), (150, 151, 1321, 1320), (151, 148, 1318, 1321), (1318, 1319, 1323, 1322), (1319, 1320, 1324, 1323), (1320, 1321, 1325, 1324), (1321, 1318, 1322, 1325), (1322, 1323, 17, 16), (1323, 1324, 18, 17), (1324, 1325, 19, 18), (1325, 1322, 16, 19), (1326, 1327, 41, 40), (1327, 1328, 42, 41), (1328, 1329, 43, 42), (1329, 1326, 40, 43), (1330, 1331, 1327, 1326), (1331, 1332, 1328, 1327), (1332, 1333, 1329, 1328), (1333, 1330, 1326, 1329), (152, 153, 1331, 1330), (153, 154, 1332, 1331), (154, 155, 1333, 1332), (155, 152, 1330, 1333), (1334, 1335, 49, 48), (1335, 1336, 50, 49), (1336, 1337, 51, 50), (1337, 1334, 48, 51), (1338, 1339, 1335, 1334), (1339, 1340, 1336, 1335), (1340, 1341, 1337, 1336), (1341, 1338, 1334, 1337), (1342, 1343, 1339, 1338), (1343, 1344, 1340, 1339), (1344, 1345, 1341, 1340), (1345, 1342, 1338, 1341), (156, 157, 1343, 1342), (157, 158, 1344, 1343), (158, 159, 1345, 1344), (159, 156, 1342, 1345), (1346, 1347, 113, 112), (1347, 1348, 114, 113), (1348, 1349, 115, 114), (1349, 1346, 112, 115), (1350, 1351, 1347, 1346), (1351, 1352, 1348, 1347), (1352, 1353, 1349, 1348), (1353, 1350, 1346, 1349), (160, 161, 1351, 1350), (161, 162, 1352, 1351), (162, 163, 1353, 1352), (163, 160, 1350, 1353), (1354, 1355, 117, 116), (1355, 1356, 118, 117), (1356, 1357, 119, 118), (1357, 1354, 116, 119), (1358, 1359, 1355, 1354), (1359, 1360, 1356, 1355), (1360, 1361, 1357, 1356), (1361, 1358, 1354, 1357), (1362, 1363, 1359, 1358), (1363, 1364, 1360, 1359), (1364, 1365, 1361, 1360), (1365, 1362, 1358, 1361), (1366, 1367, 1363, 1362), (1367, 1368, 1364, 1363), (1368, 1369, 1365, 1364), (1369, 1366, 1362, 1365), (164, 165, 1367, 1366), (165, 166, 1368, 1367), (166, 167, 1369, 1368), (167, 164, 1366, 1369), (1370, 1371, 121, 120), (1371, 1372, 122, 121), (1372, 1373, 123, 122), (1373, 1370, 120, 123), (1374, 1375, 1371, 1370), (1375, 1376, 1372, 1371), (1376, 1377, 1373, 1372), (1377, 1374, 1370, 1373), (1378, 1379, 1375, 1374), (1379, 1380, 1376, 1375), (1380, 1381, 1377, 1376), (1381, 1378, 1374, 1377), (168, 169, 1379, 1378), (169, 170, 1380, 1379), (170, 171, 1381, 1380), (171, 168, 1378, 1381), (1382, 1383, 125, 124), (1383, 1384, 126, 125), (1384, 1385, 127, 126), (1385, 1382, 124, 127), (1386, 1387, 1383, 1382), (1387, 1388, 1384, 1383), (1388, 1389, 1385, 1384), (1389, 1386, 1382, 1385), (172, 173, 1387, 1386), (173, 174, 1388, 1387), (174, 175, 1389, 1388), (175, 172, 1386, 1389), (1390, 1391, 129, 128), (1391, 1392, 130, 129), (1392, 1393, 131, 130), (1393, 1390, 128, 131), (1394, 1395, 1391, 1390), (1395, 1396, 1392, 1391), (1396, 1397, 1393, 1392), (1397, 1394, 1390, 1393), (176, 177, 1395, 1394), (177, 178, 1396, 1395), (178, 179, 1397, 1396), (179, 176, 1394, 1397), (283, 286, 287, 314), (1445, 1444, 1443, 1442), (1441, 1440, 1439, 1438), (1437, 1436, 1435, 1434), (1433, 1432, 1431, 1430), (1429, 1428, 1427, 1426), (1425, 1424, 1423, 1422), (1421, 1420, 1419, 1418), (1417, 1416, 1415, 1414), (1413, 1412, 1411, 1410), (1409, 1408, 1407, 1406), (1405, 1404, 1403, 1402), (1401, 1400, 1399, 1398), (1548, 1560, 1441, 1438), (1681, 1680, 1418, 1419), (1597, 1596, 1436, 1437), (1531, 1525, 1399, 1400), (1561, 1549, 1439, 1440), (1632, 1621, 1407, 1408), (1651, 1645, 1411, 1412), (1603, 1597, 1437, 1434), (1680, 1669, 1421, 1418), (1453, 1452, 1444, 1445), (1483, 1477, 1422, 1423), (1609, 1603, 1434, 1435), (1705, 1699, 1427, 1428), (1476, 1494, 1424, 1425), (1620, 1633, 1409, 1406), (1573, 1572, 1416, 1417), (165, 164, 1430, 1431), (1507, 1501, 1404, 1405), (1494, 1483, 1423, 1424), (1596, 1609, 1435, 1436), (1537, 1531, 1400, 1401), (1657, 1651, 1412, 1413), (167, 166, 1432, 1433), (1500, 1518, 1402, 1403), (1668, 1681, 1419, 1420), (1465, 1464, 1442, 1443), (1579, 1573, 1417, 1414), (1560, 1561, 1440, 1441), (1585, 1579, 1414, 1415), (1692, 1705, 1428, 1429), (1464, 1453, 1445, 1442), (1452, 1465, 1443, 1444), (1524, 1537, 1401, 1398), (166, 165, 1431, 1432), (1518, 1507, 1405, 1402), (1572, 1585, 1415, 1416), (1644, 1657, 1413, 1410), (178, 177, 1470, 1447), (1447, 1470, 1469, 1448), (1448, 1469, 1468, 1449), (1449, 1468, 1467, 1450), (1450, 1467, 1466, 1451), (1451, 1466, 1465, 1452), (176, 179, 1458, 1459), (1459, 1458, 1457, 1460), (1460, 1457, 1456, 1461), (1461, 1456, 1455, 1462), (1462, 1455, 1454, 1463), (1463, 1454, 1453, 1464), (177, 176, 1459, 1470), (1470, 1459, 1460, 1469), (1469, 1460, 1461, 1468), (1468, 1461, 1462, 1467), (1467, 1462, 1463, 1466), (1466, 1463, 1464, 1465), (179, 178, 1447, 1458), (1458, 1447, 1448, 1457), (1457, 1448, 1449, 1456), (1456, 1449, 1450, 1455), (1455, 1450, 1451, 1454), (1454, 1451, 1452, 1453), (158, 157, 1488, 1489), (1489, 1488, 1487, 1490), (1490, 1487, 1486, 1491), (1491, 1486, 1485, 1492), (1492, 1485, 1484, 1493), (1493, 1484, 1483, 1494), (159, 158, 1489, 1471), (1471, 1489, 1490, 1472), (1472, 1490, 1491, 1473), (1473, 1491, 1492, 1474), (1474, 1492, 1493, 1475), (1475, 1493, 1494, 1476), (157, 156, 1482, 1488), (1488, 1482, 1481, 1487), (1487, 1481, 1480, 1486), (1486, 1480, 1479, 1485), (1485, 1479, 1478, 1484), (1484, 1478, 1477, 1483), (156, 159, 1471, 1482), (1482, 1471, 1472, 1481), (1481, 1472, 1473, 1480), (1480, 1473, 1474, 1479), (1479, 1474, 1475, 1478), (1478, 1475, 1476, 1477), (136, 139, 1512, 1513), (1513, 1512, 1511, 1514), (1514, 1511, 1510, 1515), (1515, 1510, 1509, 1516), (1516, 1509, 1508, 1517), (1517, 1508, 1507, 1518), (137, 136, 1513, 1495), (1495, 1513, 1514, 1496), (1496, 1514, 1515, 1497), (1497, 1515, 1516, 1498), (1498, 1516, 1517, 1499), (1499, 1517, 1518, 1500), (139, 138, 1506, 1512), (1512, 1506, 1505, 1511), (1511, 1505, 1504, 1510), (1510, 1504, 1503, 1509), (1509, 1503, 1502, 1508), (1508, 1502, 1501, 1507), (138, 137, 1495, 1506), (1506, 1495, 1496, 1505), (1505, 1496, 1497, 1504), (1504, 1497, 1498, 1503), (1503, 1498, 1499, 1502), (1502, 1499, 1500, 1501), (132, 135, 1542, 1519), (1519, 1542, 1541, 1520), (1520, 1541, 1540, 1521), (1521, 1540, 1539, 1522), (1522, 1539, 1538, 1523), (1523, 1538, 1537, 1524), (135, 134, 1536, 1542), (1542, 1536, 1535, 1541), (1541, 1535, 1534, 1540), (1540, 1534, 1533, 1539), (1539, 1533, 1532, 1538), (1538, 1532, 1531, 1537), (134, 133, 1530, 1536), (1536, 1530, 1529, 1535), (1535, 1529, 1528, 1534), (1534, 1528, 1527, 1533), (1533, 1527, 1526, 1532), (1532, 1526, 1525, 1531), (133, 132, 1519, 1530), (1530, 1519, 1520, 1529), (1529, 1520, 1521, 1528), (1528, 1521, 1522, 1527), (1527, 1522, 1523, 1526), (1526, 1523, 1524, 1525), (175, 174, 1566, 1555), (1555, 1566, 1565, 1556), (1556, 1565, 1564, 1557), (1557, 1564, 1563, 1558), (1558, 1563, 1562, 1559), (1559, 1562, 1561, 1560), (174, 173, 1554, 1566), (1566, 1554, 1553, 1565), (1565, 1553, 1552, 1564), (1564, 1552, 1551, 1563), (1563, 1551, 1550, 1562), (1562, 1550, 1549, 1561), (172, 175, 1555, 1543), (1543, 1555, 1556, 1544), (1544, 1556, 1557, 1545), (1545, 1557, 1558, 1546), (1546, 1558, 1559, 1547), (1547, 1559, 1560, 1548), (173, 172, 1543, 1554), (1554, 1543, 1544, 1553), (1553, 1544, 1545, 1552), (1552, 1545, 1546, 1551), (1551, 1546, 1547, 1550), (1550, 1547, 1548, 1549), (150, 149, 1590, 1567), (1567, 1590, 1589, 1568), (1568, 1589, 1588, 1569), (1569, 1588, 1587, 1570), (1570, 1587, 1586, 1571), (1571, 1586, 1585, 1572), (149, 148, 1584, 1590), (1590, 1584, 1583, 1589), (1589, 1583, 1582, 1588), (1588, 1582, 1581, 1587), (1587, 1581, 1580, 1586), (1586, 1580, 1579, 1585), (148, 151, 1578, 1584), (1584, 1578, 1577, 1583), (1583, 1577, 1576, 1582), (1582, 1576, 1575, 1581), (1581, 1575, 1574, 1580), (1580, 1574, 1573, 1579), (151, 150, 1567, 1578), (1578, 1567, 1568, 1577), (1577, 1568, 1569, 1576), (1576, 1569, 1570, 1575), (1575, 1570, 1571, 1574), (1574, 1571, 1572, 1573), (170, 169, 1614, 1591), (1591, 1614, 1613, 1592), (1592, 1613, 1612, 1593), (1593, 1612, 1611, 1594), (1594, 1611, 1610, 1595), (1595, 1610, 1609, 1596), (169, 168, 1608, 1614), (1614, 1608, 1607, 1613), (1613, 1607, 1606, 1612), (1612, 1606, 1605, 1611), (1611, 1605, 1604, 1610), (1610, 1604, 1603, 1609), (168, 171, 1602, 1608), (1608, 1602, 1601, 1607), (1607, 1601, 1600, 1606), (1606, 1600, 1599, 1605), (1605, 1599, 1598, 1604), (1604, 1598, 1597, 1603), (171, 170, 1591, 1602), (1602, 1591, 1592, 1601), (1601, 1592, 1593, 1600), (1600, 1593, 1594, 1599), (1599, 1594, 1595, 1598), (1598, 1595, 1596, 1597), (140, 143, 1638, 1615), (1615, 1638, 1637, 1616), (1616, 1637, 1636, 1617), (1617, 1636, 1635, 1618), (1618, 1635, 1634, 1619), (1619, 1634, 1633, 1620), (142, 141, 1626, 1627), (1627, 1626, 1625, 1628), (1628, 1625, 1624, 1629), (1629, 1624, 1623, 1630), (1630, 1623, 1622, 1631), (1631, 1622, 1621, 1632), (141, 140, 1615, 1626), (1626, 1615, 1616, 1625), (1625, 1616, 1617, 1624), (1624, 1617, 1618, 1623), (1623, 1618, 1619, 1622), (1622, 1619, 1620, 1621), (143, 142, 1627, 1638), (1638, 1627, 1628, 1637), (1637, 1628, 1629, 1636), (1636, 1629, 1630, 1635), (1635, 1630, 1631, 1634), (1634, 1631, 1632, 1633), (144, 147, 1662, 1639), (1639, 1662, 1661, 1640), (1640, 1661, 1660, 1641), (1641, 1660, 1659, 1642), (1642, 1659, 1658, 1643), (1643, 1658, 1657, 1644), (147, 146, 1656, 1662), (1662, 1656, 1655, 1661), (1661, 1655, 1654, 1660), (1660, 1654, 1653, 1659), (1659, 1653, 1652, 1658), (1658, 1652, 1651, 1657), (146, 145, 1650, 1656), (1656, 1650, 1649, 1655), (1655, 1649, 1648, 1654), (1654, 1648, 1647, 1653), (1653, 1647, 1646, 1652), (1652, 1646, 1645, 1651), (145, 144, 1639, 1650), (1650, 1639, 1640, 1649), (1649, 1640, 1641, 1648), (1648, 1641, 1642, 1647), (1647, 1642, 1643, 1646), (1646, 1643, 1644, 1645), (154, 153, 1686, 1663), (1663, 1686, 1685, 1664), (1664, 1685, 1684, 1665), (1665, 1684, 1683, 1666), (1666, 1683, 1682, 1667), (1667, 1682, 1681, 1668), (152, 155, 1674, 1675), (1675, 1674, 1673, 1676), (1676, 1673, 1672, 1677), (1677, 1672, 1671, 1678), (1678, 1671, 1670, 1679), (1679, 1670, 1669, 1680), (153, 152, 1675, 1686), (1686, 1675, 1676, 1685), (1685, 1676, 1677, 1684), (1684, 1677, 1678, 1683), (1683, 1678, 1679, 1682), (1682, 1679, 1680, 1681), (155, 154, 1663, 1674), (1674, 1663, 1664, 1673), (1673, 1664, 1665, 1672), (1672, 1665, 1666, 1671), (1671, 1666, 1667, 1670), (1670, 1667, 1668, 1669), (163, 162, 1710, 1687), (1687, 1710, 1709, 1688), (1688, 1709, 1708, 1689), (1689, 1708, 1707, 1690), (1690, 1707, 1706, 1691), (1691, 1706, 1705, 1692), (162, 161, 1704, 1710), (1710, 1704, 1703, 1709), (1709, 1703, 1702, 1708), (1708, 1702, 1701, 1707), (1707, 1701, 1700, 1706), (1706, 1700, 1699, 1705), (160, 163, 1687, 1698), (1698, 1687, 1688, 1697), (1697, 1688, 1689, 1696), (1696, 1689, 1690, 1695), (1695, 1690, 1691, 1694), (1694, 1691, 1692, 1693), (161, 160, 1698, 1704), (1704, 1698, 1697, 1703), (1703, 1697, 1696, 1702), (1702, 1696, 1695, 1701), (1701, 1695, 1694, 1700), (1700, 1694, 1693, 1699)])
me_plane.polygons.foreach_set('use_smooth', [True] * 1736)
me_plane.materials.append(mat_wood)
me_plane.update()

# ---- objects
ob_tree = bpy.data.objects.new('Tree', me_plane)

# ---- transforms, parenting, visibility, modifiers, constraints
ob_tree.location = (-17.18, 4.29, -1.968)
ob_tree.rotation_euler = (1.571, 0.0, 0.0)
_m = ob_tree.modifiers.new('Subdivision', 'SUBSURF')
_m.subdivision_type = 'SIMPLE'
_m.levels = 2
_m.render_levels = 1
_m.show_only_control_edges = False
_m = ob_tree.modifiers.new('Triangulate', 'TRIANGULATE')
_m = ob_tree.modifiers.new('Smooth', 'SMOOTH')
_m.factor = 1.0
_m.iterations = 5

# ---- collection membership
col_collection.objects.link(ob_tree)

# ---- scene / render settings (as saved in the file)
scene.frame_start = 1; scene.frame_end = 250; scene.frame_set(2)
scene.render.engine = 'BLENDER_EEVEE_NEXT'
scene.render.film_transparent = True
bpy.context.view_layer.update()

# ---- added for rendering (the .blend has no active camera): camera
cam_auto = bpy.data.cameras.new('AutoCamera')
cam_auto.lens = 50.0
cam_auto.sensor_width = 36.0
cam_auto.clip_end = 1000.0
ob_auto_camera = bpy.data.objects.new('AutoCamera', cam_auto)
scene.collection.objects.link(ob_auto_camera)
ob_auto_camera.location = (7.45454, -26.2355, 21.8923)
ob_auto_camera.rotation_euler = (1.09748, -7.21219e-08, 0.694738)
scene.camera = ob_auto_camera
bpy.context.view_layer.update()
